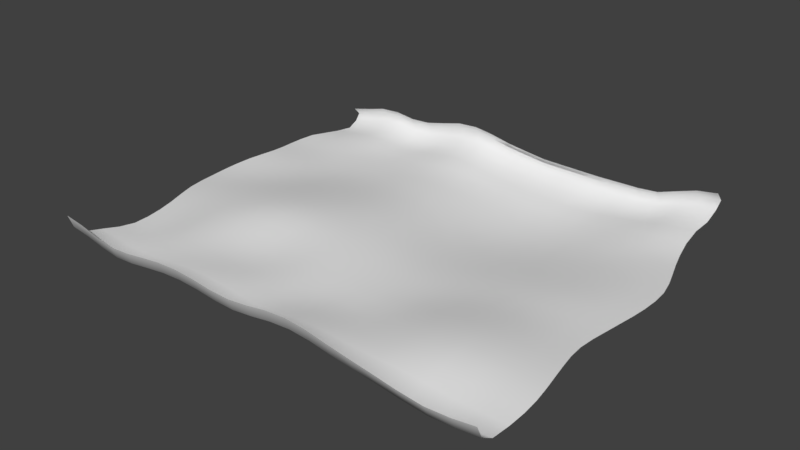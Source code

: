 # Source: map.blend  (saved by Blender 2.79.0; exported with 4.5.12 LTS)
import bpy
from mathutils import Matrix  # noqa: F401  (used for matrix-valued properties, if any)

bpy.ops.wm.read_factory_settings(use_empty=True)
scene = bpy.context.scene
scene.name = 'Scene'

# ---- collections
col_collection_1 = bpy.data.collections.new('Collection 1'); scene.collection.children.link(col_collection_1)

# ---- materials (node trees are filled in below, after node groups)
mat_material_001 = bpy.data.materials.new('Material.001')
mat_material_001.alpha_threshold = 0.0
mat_material_001.use_transparent_shadow = False
mat_material_001.roughness = 0.5

# ---- material node trees

# ---- world
world_world = bpy.data.worlds.new('World'); scene.world = world_world
world_world.color = (0.05088, 0.05088, 0.05088)
world_world.use_sun_shadow = False
world_world.sun_shadow_jitter_overblur = 0.0
world_world.cycles.sampling_method = 'MANUAL'

# ---- meshes
me_plane_001 = bpy.data.meshes.new('Plane.001')
me_plane_001.from_pydata([(-0.9888, -0.9152, 0.1211), (1.045, -0.9152, 0.06857), (-1.0, 0.8195, 0.0598), (0.9736, 0.8195, 0.1829), (-0.8958, -0.9152, 0.1074), (-0.8057, -0.9152, 0.08599), (-0.7142, -0.9152, 0.07086), (-0.619, -0.9152, 0.07701), (-0.5238, -0.9152, 0.09172), (-0.4286, -0.9152, 0.1051), (-0.3333, -0.9152, 0.1101), (-0.2381, -0.9152, 0.1053), (-0.1429, -0.9152, 0.09488), (-0.04762, -0.9152, 0.09249), (0.04762, -0.9152, 0.1043), (0.1429, -0.9152, 0.121), (0.2381, -0.9152, 0.1285), (0.3333, -0.9152, 0.121), (0.4286, -0.9152, 0.1043), (0.5238, -0.9152, 0.08922), (0.623, -0.9152, 0.07496), (0.7298, -0.9152, 0.05838), (0.839, -0.9152, 0.04697), (0.9455, -0.9152, 0.05363), (0.8826, 0.8195, 0.1682), (0.7969, 0.8195, 0.1393), (0.711, 0.8195, 0.1094), (0.619, 0.8195, 0.1011), (0.5238, 0.8195, 0.09931), (0.4286, 0.8195, 0.09717), (0.3333, 0.8195, 0.09774), (0.2381, 0.8195, 0.09863), (0.1429, 0.8195, 0.1004), (0.04762, 0.8195, 0.1117), (-0.04762, 0.8195, 0.1242), (-0.1429, 0.8195, 0.1439), (-0.2381, 0.8195, 0.1567), (-0.3333, 0.8195, 0.1505), (-0.4286, 0.8195, 0.127), (-0.5238, 0.8195, 0.1051), (-0.619, 0.8195, 0.09999), (-0.7143, 0.8195, 0.1117), (-0.8095, 0.8195, 0.1061), (-0.9048, 0.8195, 0.08179), (-1.0, 0.852, 0.02544), (-1.0, 0.8275, -0.006379), (-1.001, 0.7792, -0.03162), (-1.012, 0.7037, -0.02733), (-1.032, 0.6296, -0.02128), (-1.05, 0.5556, -0.01451), (-1.057, 0.4815, -0.01413), (-1.05, 0.4074, -0.009685), (-1.034, 0.3333, -0.001176), (-1.022, 0.2593, 0.007697), (-1.022, 0.1852, 0.01312), (-1.032, 0.1111, 0.01239), (-1.041, 0.03704, 0.00814), (-1.045, -0.03704, 0.003701), (-1.041, -0.1111, 0.001885), (-1.032, -0.1852, 0.003464), (-1.019, -0.2593, 0.00387), (-0.9982, -0.3333, 0.002008), (-0.9772, -0.4074, -0.002143), (-0.9617, -0.4815, -0.006461), (-0.9511, -0.5556, -0.008986), (-0.9467, -0.6296, -0.009072), (-0.9511, -0.7037, 0.0009499), (-0.9617, -0.7778, 0.01717), (-0.9753, -0.8519, 0.03069), (-0.9839, -0.8964, 0.06571), (1.051, -0.8964, 0.01942), (1.06, -0.8519, -0.003079), (1.071, -0.7778, 0.005462), (1.075, -0.7037, 0.0124), (1.071, -0.6296, 0.01655), (1.06, -0.5556, 0.0181), (1.045, -0.4815, 0.01655), (1.029, -0.4074, 0.0124), (1.014, -0.3333, 0.006942), (1.006, -0.2593, 0.002074), (1.01, -0.1852, 0.0), (1.021, -0.1111, 0.0), (1.032, -0.03704, 0.0), (1.043, 0.03704, 0.0), (1.051, 0.1111, 0.0), (1.054, 0.1852, 0.0), (1.049, 0.2593, -3.002e-09), (1.032, 0.3333, -6.306e-05), (1.008, 0.4074, -0.0001119), (0.983, 0.4815, -6.306e-05), (0.9618, 0.5556, 0.00355), (0.95, 0.6296, 0.0233), (0.9516, 0.7037, 0.04913), (0.9624, 0.7792, 0.0652), (0.9713, 0.8275, 0.1036), (0.9769, 0.852, 0.1409), (-0.8914, -0.8964, 0.05207), (-0.8837, -0.8519, 0.01777), (-0.8714, -0.7778, 0.005569), (-0.862, -0.7037, -0.006916), (-0.8584, -0.6296, -0.01074), (-0.862, -0.5556, -0.007931), (-0.8714, -0.4815, -0.003077), (-0.8847, -0.4074, 0.003088), (-0.903, -0.3333, 0.008775), (-0.921, -0.2593, 0.01176), (-0.9329, -0.1852, 0.01079), (-0.9409, -0.1111, 0.007435), (-0.944, -0.03704, 0.005852), (-0.9409, 0.03704, 0.006565), (-0.9329, 0.1111, 0.006905), (-0.9228, 0.1852, 0.004639), (-0.9216, 0.2593, -0.0008671), (-0.9303, 0.3333, -0.008778), (-0.9437, 0.4074, -0.01599), (-0.9498, 0.4815, -0.01886), (-0.9437, 0.5556, -0.01749), (-0.9289, 0.6296, -0.01656), (-0.9131, 0.7037, -0.01502), (-0.9048, 0.7792, -0.01498), (-0.9048, 0.8275, 0.01313), (-0.9048, 0.852, 0.04634), (-0.8028, -0.8964, 0.03225), (-0.7974, -0.8519, 0.001171), (-0.7884, -0.7778, -0.004426), (-0.7815, -0.7037, -0.007145), (-0.7789, -0.6296, -0.003927), (-0.7815, -0.5556, 0.001194), (-0.7885, -0.4815, 0.007347), (-0.7975, -0.4074, 0.01404), (-0.8088, -0.3333, 0.01977), (-0.8197, -0.2593, 0.02238), (-0.8273, -0.1852, 0.02061), (-0.8332, -0.1111, 0.01601), (-0.8354, -0.03704, 0.009742), (-0.8332, 0.03704, 0.004916), (-0.8274, 0.1111, 0.0002613), (-0.8198, 0.1852, -0.005607), (-0.8142, 0.2593, -0.01252), (-0.8181, 0.3333, -0.01854), (-0.8263, 0.4074, -0.02235), (-0.8299, 0.4815, -0.02209), (-0.8264, 0.5556, -0.01868), (-0.818, 0.6296, -0.00883), (-0.8106, 0.7037, 9.834e-05), (-0.8095, 0.7792, 0.00493), (-0.8095, 0.8275, 0.03609), (-0.8095, 0.852, 0.07018), (-0.7134, -0.8964, 0.01902), (-0.7112, -0.8519, -0.008327), (-0.7065, -0.7778, -0.004807), (-0.7026, -0.7037, 0.0007713), (-0.7011, -0.6296, 0.00714), (-0.7026, -0.5556, 0.01415), (-0.7067, -0.4815, 0.02099), (-0.7114, -0.4074, 0.02751), (-0.7143, -0.3333, 0.03228), (-0.7168, -0.2593, 0.03362), (-0.7207, -0.1852, 0.03143), (-0.7241, -0.1111, 0.02594), (-0.7255, -0.03704, 0.01793), (-0.7242, 0.03704, 0.008371), (-0.7209, 0.1111, -0.001283), (-0.7169, 0.1852, -0.01029), (-0.7144, 0.2593, -0.01817), (-0.7143, 0.3333, -0.02307), (-0.7152, 0.4074, -0.02407), (-0.716, 0.4815, -0.02329), (-0.7152, 0.5556, -0.02063), (-0.7143, 0.6296, -0.0116), (-0.7143, 0.7037, 0.0007334), (-0.7143, 0.7792, 0.008943), (-0.7143, 0.8275, 0.04171), (-0.7143, 0.852, 0.07601), (-0.619, -0.8964, 0.0253), (-0.619, -0.8519, -0.001385), (-0.6188, -0.7778, 0.002365), (-0.618, -0.7037, 0.008623), (-0.6176, -0.6296, 0.01707), (-0.618, -0.5556, 0.02492), (-0.6189, -0.4815, 0.03172), (-0.619, -0.4074, 0.03819), (-0.619, -0.3333, 0.04252), (-0.619, -0.2593, 0.04387), (-0.6192, -0.1852, 0.04158), (-0.6199, -0.1111, 0.03552), (-0.6203, -0.03704, 0.02663), (-0.62, 0.03704, 0.01597), (-0.6192, 0.1111, 0.004702), (-0.619, 0.1852, -0.005986), (-0.619, 0.2593, -0.01491), (-0.619, 0.3333, -0.02088), (-0.619, 0.4074, -0.0228), (-0.619, 0.4815, -0.02209), (-0.619, 0.5556, -0.0201), (-0.619, 0.6296, -0.01597), (-0.619, 0.7037, -0.00817), (-0.619, 0.7792, -0.002546), (-0.619, 0.8275, 0.02962), (-0.619, 0.852, 0.064), (-0.5238, -0.8964, 0.03968), (-0.5238, -0.8519, 0.01227), (-0.5238, -0.7778, 0.01454), (-0.5238, -0.7037, 0.01735), (-0.5238, -0.6296, 0.01856), (-0.5238, -0.5556, 0.02186), (-0.5238, -0.4815, 0.02792), (-0.5238, -0.4074, 0.0364), (-0.5238, -0.3333, 0.04526), (-0.5238, -0.2593, 0.05074), (-0.5238, -0.1852, 0.04919), (-0.5238, -0.1111, 0.04297), (-0.5238, -0.03704, 0.03372), (-0.5238, 0.03704, 0.0226), (-0.5238, 0.1111, 0.01081), (-0.5238, 0.1852, -0.0004543), (-0.5238, 0.2593, -0.01001), (-0.5238, 0.3333, -0.0167), (-0.5238, 0.4074, -0.01947), (-0.5238, 0.4815, -0.0189), (-0.5238, 0.5556, -0.01718), (-0.5238, 0.6296, -0.01382), (-0.5238, 0.7037, -0.006127), (-0.5238, 0.7792, -0.0001811), (-0.5238, 0.8275, 0.03278), (-0.5238, 0.852, 0.06795), (-0.4286, -0.8964, 0.0526), (-0.4286, -0.8519, 0.02419), (-0.4286, -0.7778, 0.02456), (-0.4286, -0.7037, 0.02059), (-0.4286, -0.6296, 0.01426), (-0.4286, -0.5556, 0.01207), (-0.4286, -0.4815, 0.01706), (-0.4286, -0.4074, 0.02726), (-0.4286, -0.3333, 0.03979), (-0.4286, -0.2593, 0.04981), (-0.4286, -0.1852, 0.05227), (-0.4286, -0.1111, 0.0465), (-0.4286, -0.03704, 0.03761), (-0.4286, 0.03704, 0.02681), (-0.4286, 0.1111, 0.01531), (-0.4286, 0.1852, 0.004269), (-0.4286, 0.2593, -0.005158), (-0.4286, 0.3333, -0.01187), (-0.4286, 0.4074, -0.01487), (-0.4286, 0.4815, -0.01447), (-0.4286, 0.5556, -0.0128), (-0.4286, 0.6296, -0.004165), (-0.4286, 0.7037, 0.008662), (-0.4286, 0.7792, 0.01724), (-0.4286, 0.8275, 0.05206), (-0.4286, 0.852, 0.08825), (-0.3333, -0.8964, 0.05719), (-0.3333, -0.8519, 0.02793), (-0.3333, -0.7778, 0.02668), (-0.3333, -0.7037, 0.01949), (-0.3333, -0.6296, 0.01006), (-0.3333, -0.5556, 0.00495), (-0.3333, -0.4815, 0.008518), (-0.3333, -0.4074, 0.01928), (-0.3333, -0.3333, 0.03312), (-0.3333, -0.2593, 0.04474), (-0.3333, -0.1852, 0.04928), (-0.3333, -0.1111, 0.045), (-0.3333, -0.03704, 0.03731), (-0.3333, 0.03704, 0.02767), (-0.3333, 0.1111, 0.01726), (-0.3333, 0.1852, 0.007215), (-0.3333, 0.2593, -0.001354), (-0.3333, 0.3333, -0.007456), (-0.3333, 0.4074, -0.01004), (-0.3333, 0.4815, -0.009652), (-0.3333, 0.5556, -0.007255), (-0.3333, 0.6296, 0.004667), (-0.3333, 0.7037, 0.02373), (-0.3333, 0.7792, 0.03696), (-0.3333, 0.8275, 0.07413), (-0.3333, 0.852, 0.1107), (-0.2381, -0.8964, 0.05239), (-0.2381, -0.8519, 0.02298), (-0.2381, -0.7778, 0.02178), (-0.2381, -0.7037, 0.01645), (-0.2381, -0.6296, 0.008897), (-0.2381, -0.5556, 0.005506), (-0.2381, -0.4815, 0.009238), (-0.2381, -0.4074, 0.01824), (-0.2381, -0.3333, 0.02985), (-0.2381, -0.2593, 0.03947), (-0.2381, -0.1852, 0.04247), (-0.2381, -0.1111, 0.03866), (-0.2381, -0.03704, 0.03271), (-0.2381, 0.03704, 0.02491), (-0.2381, 0.1111, 0.01565), (-0.2381, 0.1852, 0.005975), (-0.2381, 0.2593, -0.002455), (-0.2381, 0.3333, -0.00818), (-0.2381, 0.4074, -0.01001), (-0.2381, 0.4815, -0.009381), (-0.2381, 0.5556, -0.006862), (-0.2381, 0.6296, 0.008512), (-0.2381, 0.7037, 0.0311), (-0.2381, 0.7792, 0.0458), (-0.2381, 0.8275, 0.08229), (-0.2381, 0.852, 0.1177), (-0.1429, -0.8964, 0.04229), (-0.1429, -0.8519, 0.0129), (-0.1429, -0.7778, 0.01171), (-0.1429, -0.7037, 0.01099), (-0.1429, -0.6296, 0.009153), (-0.1429, -0.5556, 0.01015), (-0.1429, -0.4815, 0.01403), (-0.1429, -0.4074, 0.02061), (-0.1429, -0.3333, 0.02811), (-0.1429, -0.2593, 0.0331), (-0.1429, -0.1852, 0.03256), (-0.1429, -0.1111, 0.02942), (-0.1429, -0.03704, 0.02424), (-0.1429, 0.03704, 0.01636), (-0.1429, 0.1111, 0.006918), (-0.1429, 0.1852, -0.002577), (-0.1429, 0.2593, -0.01045), (-0.1429, 0.3333, -0.0152), (-0.1429, 0.4074, -0.01625), (-0.1429, 0.4815, -0.01541), (-0.1429, 0.5556, -0.01196), (-0.1429, 0.6296, -2.123e-05), (-0.1429, 0.7037, 0.01959), (-0.1429, 0.7792, 0.03417), (-0.1429, 0.8275, 0.07063), (-0.1429, 0.852, 0.1058), (-0.04762, -0.8964, 0.03975), (-0.04762, -0.8519, 0.009541), (-0.04762, -0.7778, 0.005615), (-0.04762, -0.7037, 0.003761), (-0.04762, -0.6296, 0.006829), (-0.04762, -0.5556, 0.01083), (-0.04762, -0.4815, 0.01473), (-0.04762, -0.4074, 0.01875), (-0.04762, -0.3333, 0.02158), (-0.04762, -0.2593, 0.02241), (-0.04762, -0.1852, 0.02158), (-0.04762, -0.1111, 0.01855), (-0.04762, -0.03704, 0.0119), (-0.04762, 0.03704, 0.002899), (-0.04762, 0.1111, -0.006939), (-0.04762, 0.1852, -0.01605), (-0.04762, 0.2593, -0.02294), (-0.04762, 0.3333, -0.02639), (-0.04762, 0.4074, -0.02743), (-0.04762, 0.4815, -0.02639), (-0.04762, 0.5556, -0.02324), (-0.04762, 0.6296, -0.01254), (-0.04762, 0.7037, 0.004703), (-0.04762, 0.7792, 0.01832), (-0.04762, 0.8275, 0.05404), (-0.04762, 0.852, 0.08872), (0.04762, -0.8964, 0.05117), (0.04762, -0.8519, 0.02029), (0.04762, -0.7778, 0.0144), (0.04762, -0.7037, 0.007183), (0.04762, -0.6296, 0.00311), (0.04762, -0.5556, 0.004579), (0.04762, -0.4815, 0.007314), (0.04762, -0.4074, 0.009704), (0.04762, -0.3333, 0.01132), (0.04762, -0.2593, 0.01189), (0.04762, -0.1852, 0.01106), (0.04762, -0.1111, 0.006491), (0.04762, -0.03704, -0.001337), (0.04762, 0.03704, -0.01102), (0.04762, 0.1111, -0.02103), (0.04762, 0.1852, -0.02981), (0.04762, 0.2593, -0.03596), (0.04762, 0.3333, -0.0398), (0.04762, 0.4074, -0.04114), (0.04762, 0.4815, -0.0398), (0.04762, 0.5556, -0.03547), (0.04762, 0.6296, -0.02433), (0.04762, 0.7037, -0.006453), (0.04762, 0.7792, 0.008527), (0.04762, 0.8275, 0.04421), (0.04762, 0.852, 0.07849), (0.1429, -0.8964, 0.06714), (0.1429, -0.8519, 0.03474), (0.1429, -0.7778, 0.02618), (0.1429, -0.7037, 0.01489), (0.1429, -0.6296, 0.004794), (0.1429, -0.5556, 0.0005458), (0.1429, -0.4815, 0.001586), (0.1429, -0.4074, 0.002722), (0.1429, -0.3333, 0.003559), (0.1429, -0.2593, 0.003865), (0.1429, -0.1852, 0.00209), (0.1429, -0.1111, -0.003617), (0.1429, -0.03704, -0.01206), (0.1429, 0.03704, -0.02187), (0.1429, 0.1111, -0.03154), (0.1429, 0.1852, -0.04015), (0.1429, 0.2593, -0.04725), (0.1429, 0.3333, -0.05197), (0.1429, 0.4074, -0.05363), (0.1429, 0.4815, -0.05197), (0.1429, 0.5556, -0.04616), (0.1429, 0.6296, -0.03303), (0.1429, 0.7037, -0.01625), (0.1429, 0.7792, -0.001771), (0.1429, 0.8275, 0.0342), (0.1429, 0.852, 0.0685), (0.2381, -0.8964, 0.07418), (0.2381, -0.8519, 0.04093), (0.2381, -0.7778, 0.03119), (0.2381, -0.7037, 0.0184), (0.2381, -0.6296, 0.006708), (0.2381, -0.5556, 0.0002891), (0.2381, -0.4815, 0.0), (0.2381, -0.4074, 2.457e-09), (0.2381, -0.3333, 5.159e-05), (0.2381, -0.2593, 5.29e-05), (0.2381, -0.1852, -0.002632), (0.2381, -0.1111, -0.008765), (0.2381, -0.03704, -0.01727), (0.2381, 0.03704, -0.02718), (0.2381, 0.1111, -0.03749), (0.2381, 0.1852, -0.04719), (0.2381, 0.2593, -0.05527), (0.2381, 0.3333, -0.06073), (0.2381, 0.4074, -0.0627), (0.2381, 0.4815, -0.06073), (0.2381, 0.5556, -0.0549), (0.2381, 0.6296, -0.04191), (0.2381, 0.7037, -0.02268), (0.2381, 0.7792, -0.005908), (0.2381, 0.8275, 0.03128), (0.2381, 0.852, 0.06656), (0.3333, -0.8964, 0.06714), (0.3333, -0.8519, 0.03474), (0.3333, -0.7778, 0.02669), (0.3333, -0.7037, 0.0173), (0.3333, -0.6296, 0.008991), (0.3333, -0.5556, 0.004834), (0.3333, -0.4815, 0.004077), (0.3333, -0.4074, 0.002286), (0.3333, -0.3333, 0.000467), (0.3333, -0.2593, -0.0001119), (0.3333, -0.1852, -0.003174), (0.3333, -0.1111, -0.00967), (0.3333, -0.03704, -0.01859), (0.3333, 0.03704, -0.02891), (0.3333, 0.1111, -0.03964), (0.3333, 0.1852, -0.04974), (0.3333, 0.2593, -0.05821), (0.3333, 0.3333, -0.06403), (0.3333, 0.4074, -0.0662), (0.3333, 0.4815, -0.06403), (0.3333, 0.5556, -0.05816), (0.3333, 0.6296, -0.0457), (0.3333, 0.7037, -0.02657), (0.3333, 0.7792, -0.009777), (0.3333, 0.8275, 0.02832), (0.3333, 0.852, 0.06473), (0.4286, -0.8964, 0.05149), (0.4286, -0.8519, 0.02251), (0.4286, -0.7778, 0.02171), (0.4286, -0.7037, 0.01966), (0.4286, -0.6296, 0.01781), (0.4286, -0.5556, 0.0181), (0.4286, -0.4815, 0.01655), (0.4286, -0.4074, 0.0124), (0.4286, -0.3333, 0.006942), (0.4286, -0.2593, 0.002035), (0.4286, -0.1852, -0.002684), (0.4286, -0.1111, -0.008765), (0.4286, -0.03704, -0.01727), (0.4286, 0.03704, -0.02718), (0.4286, 0.1111, -0.03749), (0.4286, 0.1852, -0.04719), (0.4286, 0.2593, -0.05527), (0.4286, 0.3333, -0.06073), (0.4286, 0.4074, -0.0627), (0.4286, 0.4815, -0.06073), (0.4286, 0.5556, -0.05487), (0.4286, 0.6296, -0.04207), (0.4286, 0.7037, -0.02535), (0.4286, 0.7792, -0.01138), (0.4286, 0.8275, 0.02596), (0.4286, 0.852, 0.06299), (0.5238, -0.8964, 0.03883), (0.524, -0.8519, 0.0142), (0.5246, -0.7778, 0.02035), (0.5249, -0.7037, 0.02629), (0.5246, -0.6296, 0.03209), (0.524, -0.5556, 0.03445), (0.5238, -0.4815, 0.03209), (0.5238, -0.4074, 0.02568), (0.5238, -0.3333, 0.01696), (0.5238, -0.2593, 0.008157), (0.5238, -0.1852, 0.0002661), (0.5238, -0.1111, -0.006337), (0.5238, -0.03704, -0.01364), (0.5239, 0.03704, -0.02238), (0.5243, 0.1111, -0.03154), (0.5245, 0.1852, -0.04015), (0.5243, 0.2593, -0.04725), (0.5239, 0.3333, -0.05197), (0.5238, 0.4074, -0.05363), (0.5238, 0.4815, -0.05159), (0.5238, 0.5556, -0.04374), (0.5238, 0.6296, -0.02957), (0.5238, 0.7037, -0.01362), (0.5238, 0.7792, -0.003325), (0.5238, 0.8275, 0.03002), (0.5238, 0.852, 0.06447), (0.6246, -0.8964, 0.02697), (0.6271, -0.8519, 0.007284), (0.6302, -0.7778, 0.02195), (0.6313, -0.7037, 0.03648), (0.63, -0.6296, 0.04517), (0.6269, -0.5556, 0.04831), (0.623, -0.4815, 0.04517), (0.6198, -0.4074, 0.03683), (0.619, -0.3333, 0.0256), (0.619, -0.2593, 0.01401), (0.619, -0.1852, 0.004383), (0.6196, -0.1111, -0.003106), (0.6219, -0.03704, -0.008645), (0.6248, 0.03704, -0.01558), (0.627, 0.1111, -0.02305), (0.6278, 0.1852, -0.03013), (0.6269, 0.2593, -0.03596), (0.6246, 0.3333, -0.0398), (0.6218, 0.4074, -0.04111), (0.6194, 0.4815, -0.03639), (0.6182, 0.5556, -0.02597), (0.6177, 0.6296, -0.01307), (0.6181, 0.7037, -0.0002885), (0.6189, 0.7792, 0.005177), (0.619, 0.8275, 0.03413), (0.619, 0.852, 0.06582), (0.7331, -0.8964, 0.01138), (0.7378, -0.8519, -0.005973), (0.7433, -0.7778, 0.01343), (0.7452, -0.7037, 0.03497), (0.7429, -0.6296, 0.05025), (0.7373, -0.5556, 0.05416), (0.7296, -0.4815, 0.0505), (0.7218, -0.4074, 0.04125), (0.7159, -0.3333, 0.029), (0.7143, -0.2593, 0.01637), (0.7155, -0.1852, 0.005953), (0.7198, -0.1111, -0.0002897), (0.7256, -0.03704, -0.003672), (0.7311, 0.03704, -0.008346), (0.7351, 0.1111, -0.01375), (0.7365, 0.1852, -0.01904), (0.735, 0.2593, -0.02345), (0.7306, 0.3333, -0.02637), (0.7218, 0.4074, -0.02706), (0.7118, 0.4815, -0.02113), (0.7041, 0.5556, -0.01019), (0.7016, 0.6296, 0.001719), (0.7031, 0.7037, 0.01087), (0.707, 0.7792, 0.01427), (0.7102, 0.8275, 0.04206), (0.7119, 0.852, 0.07293), (0.8437, -0.8964, 0.0009632), (0.8504, -0.8519, -0.0151), (0.8583, -0.7778, 0.005557), (0.861, -0.7037, 0.02805), (0.8578, -0.6296, 0.04426), (0.8498, -0.5556, 0.04831), (0.8388, -0.4815, 0.04517), (0.8269, -0.4074, 0.03683), (0.8165, -0.3333, 0.0256), (0.8108, -0.2593, 0.01401), (0.8145, -0.1852, 0.004645), (0.8221, -0.1111, 0.0001052), (0.8308, -0.03704, -0.000413), (0.8388, 0.03704, -0.002497), (0.8445, 0.1111, -0.005596), (0.8466, 0.1852, -0.00894), (0.8441, 0.2593, -0.01186), (0.8333, 0.3333, -0.01384), (0.8169, 0.4074, -0.0145), (0.7998, 0.4815, -0.01031), (0.7864, 0.5556, -0.001722), (0.7801, 0.6296, 0.01023), (0.7823, 0.7037, 0.02763), (0.7892, 0.7792, 0.03741), (0.7952, 0.8275, 0.06897), (0.7989, 0.852, 0.1016), (0.9512, -0.8964, 0.006926), (0.9594, -0.8519, -0.01098), (0.9694, -0.7778, 0.005526), (0.973, -0.7037, 0.02206), (0.9691, -0.6296, 0.03209), (0.9591, -0.5556, 0.03445), (0.9454, -0.4815, 0.03209), (0.9304, -0.4074, 0.02568), (0.9169, -0.3333, 0.01696), (0.9095, -0.2593, 0.008157), (0.9135, -0.1852, 0.001735), (0.9232, -0.1111, 0.0), (0.934, -0.03704, 0.0), (0.9439, 0.03704, -1.793e-06), (0.9511, 0.1111, -0.0006334), (0.9537, 0.1852, -0.001938), (0.949, 0.2593, -0.003327), (0.9333, 0.3333, -0.00435), (0.9115, 0.4074, -0.004723), (0.8888, 0.4815, -0.003902), (0.8704, 0.5556, 0.001249), (0.8609, 0.6296, 0.01936), (0.8628, 0.7037, 0.04307), (0.8723, 0.7792, 0.05742), (0.8804, 0.8275, 0.09304), (0.8855, 0.852, 0.1285)], [], [(615, 95, 3, 24), (44, 121, 43, 2), (121, 147, 42, 43), (147, 173, 41, 42), (173, 199, 40, 41), (199, 225, 39, 40), (225, 251, 38, 39), (251, 277, 37, 38), (277, 303, 36, 37), (303, 329, 35, 36), (329, 355, 34, 35), (355, 381, 33, 34), (381, 407, 32, 33), (407, 433, 31, 32), (433, 459, 30, 31), (459, 485, 29, 30), (485, 511, 28, 29), (511, 537, 27, 28), (537, 563, 26, 27), (563, 589, 25, 26), (589, 615, 24, 25), (22, 23, 590, 564), (564, 590, 591, 565), (565, 591, 592, 566), (566, 592, 593, 567), (567, 593, 594, 568), (568, 594, 595, 569), (569, 595, 596, 570), (570, 596, 597, 571), (571, 597, 598, 572), (572, 598, 599, 573), (573, 599, 600, 574), (574, 600, 601, 575), (575, 601, 602, 576), (576, 602, 603, 577), (577, 603, 604, 578), (578, 604, 605, 579), (579, 605, 606, 580), (580, 606, 607, 581), (581, 607, 608, 582), (582, 608, 609, 583), (583, 609, 610, 584), (584, 610, 611, 585), (585, 611, 612, 586), (586, 612, 613, 587), (587, 613, 614, 588), (588, 614, 615, 589), (21, 22, 564, 538), (538, 564, 565, 539), (539, 565, 566, 540), (540, 566, 567, 541), (541, 567, 568, 542), (542, 568, 569, 543), (543, 569, 570, 544), (544, 570, 571, 545), (545, 571, 572, 546), (546, 572, 573, 547), (547, 573, 574, 548), (548, 574, 575, 549), (549, 575, 576, 550), (550, 576, 577, 551), (551, 577, 578, 552), (552, 578, 579, 553), (553, 579, 580, 554), (554, 580, 581, 555), (555, 581, 582, 556), (556, 582, 583, 557), (557, 583, 584, 558), (558, 584, 585, 559), (559, 585, 586, 560), (560, 586, 587, 561), (561, 587, 588, 562), (562, 588, 589, 563), (20, 21, 538, 512), (512, 538, 539, 513), (513, 539, 540, 514), (514, 540, 541, 515), (515, 541, 542, 516), (516, 542, 543, 517), (517, 543, 544, 518), (518, 544, 545, 519), (519, 545, 546, 520), (520, 546, 547, 521), (521, 547, 548, 522), (522, 548, 549, 523), (523, 549, 550, 524), (524, 550, 551, 525), (525, 551, 552, 526), (526, 552, 553, 527), (527, 553, 554, 528), (528, 554, 555, 529), (529, 555, 556, 530), (530, 556, 557, 531), (531, 557, 558, 532), (532, 558, 559, 533), (533, 559, 560, 534), (534, 560, 561, 535), (535, 561, 562, 536), (536, 562, 563, 537), (19, 20, 512, 486), (486, 512, 513, 487), (487, 513, 514, 488), (488, 514, 515, 489), (489, 515, 516, 490), (490, 516, 517, 491), (491, 517, 518, 492), (492, 518, 519, 493), (493, 519, 520, 494), (494, 520, 521, 495), (495, 521, 522, 496), (496, 522, 523, 497), (497, 523, 524, 498), (498, 524, 525, 499), (499, 525, 526, 500), (500, 526, 527, 501), (501, 527, 528, 502), (502, 528, 529, 503), (503, 529, 530, 504), (504, 530, 531, 505), (505, 531, 532, 506), (506, 532, 533, 507), (507, 533, 534, 508), (508, 534, 535, 509), (509, 535, 536, 510), (510, 536, 537, 511), (18, 19, 486, 460), (460, 486, 487, 461), (461, 487, 488, 462), (462, 488, 489, 463), (463, 489, 490, 464), (464, 490, 491, 465), (465, 491, 492, 466), (466, 492, 493, 467), (467, 493, 494, 468), (468, 494, 495, 469), (469, 495, 496, 470), (470, 496, 497, 471), (471, 497, 498, 472), (472, 498, 499, 473), (473, 499, 500, 474), (474, 500, 501, 475), (475, 501, 502, 476), (476, 502, 503, 477), (477, 503, 504, 478), (478, 504, 505, 479), (479, 505, 506, 480), (480, 506, 507, 481), (481, 507, 508, 482), (482, 508, 509, 483), (483, 509, 510, 484), (484, 510, 511, 485), (17, 18, 460, 434), (434, 460, 461, 435), (435, 461, 462, 436), (436, 462, 463, 437), (437, 463, 464, 438), (438, 464, 465, 439), (439, 465, 466, 440), (440, 466, 467, 441), (441, 467, 468, 442), (442, 468, 469, 443), (443, 469, 470, 444), (444, 470, 471, 445), (445, 471, 472, 446), (446, 472, 473, 447), (447, 473, 474, 448), (448, 474, 475, 449), (449, 475, 476, 450), (450, 476, 477, 451), (451, 477, 478, 452), (452, 478, 479, 453), (453, 479, 480, 454), (454, 480, 481, 455), (455, 481, 482, 456), (456, 482, 483, 457), (457, 483, 484, 458), (458, 484, 485, 459), (16, 17, 434, 408), (408, 434, 435, 409), (409, 435, 436, 410), (410, 436, 437, 411), (411, 437, 438, 412), (412, 438, 439, 413), (413, 439, 440, 414), (414, 440, 441, 415), (415, 441, 442, 416), (416, 442, 443, 417), (417, 443, 444, 418), (418, 444, 445, 419), (419, 445, 446, 420), (420, 446, 447, 421), (421, 447, 448, 422), (422, 448, 449, 423), (423, 449, 450, 424), (424, 450, 451, 425), (425, 451, 452, 426), (426, 452, 453, 427), (427, 453, 454, 428), (428, 454, 455, 429), (429, 455, 456, 430), (430, 456, 457, 431), (431, 457, 458, 432), (432, 458, 459, 433), (15, 16, 408, 382), (382, 408, 409, 383), (383, 409, 410, 384), (384, 410, 411, 385), (385, 411, 412, 386), (386, 412, 413, 387), (387, 413, 414, 388), (388, 414, 415, 389), (389, 415, 416, 390), (390, 416, 417, 391), (391, 417, 418, 392), (392, 418, 419, 393), (393, 419, 420, 394), (394, 420, 421, 395), (395, 421, 422, 396), (396, 422, 423, 397), (397, 423, 424, 398), (398, 424, 425, 399), (399, 425, 426, 400), (400, 426, 427, 401), (401, 427, 428, 402), (402, 428, 429, 403), (403, 429, 430, 404), (404, 430, 431, 405), (405, 431, 432, 406), (406, 432, 433, 407), (14, 15, 382, 356), (356, 382, 383, 357), (357, 383, 384, 358), (358, 384, 385, 359), (359, 385, 386, 360), (360, 386, 387, 361), (361, 387, 388, 362), (362, 388, 389, 363), (363, 389, 390, 364), (364, 390, 391, 365), (365, 391, 392, 366), (366, 392, 393, 367), (367, 393, 394, 368), (368, 394, 395, 369), (369, 395, 396, 370), (370, 396, 397, 371), (371, 397, 398, 372), (372, 398, 399, 373), (373, 399, 400, 374), (374, 400, 401, 375), (375, 401, 402, 376), (376, 402, 403, 377), (377, 403, 404, 378), (378, 404, 405, 379), (379, 405, 406, 380), (380, 406, 407, 381), (13, 14, 356, 330), (330, 356, 357, 331), (331, 357, 358, 332), (332, 358, 359, 333), (333, 359, 360, 334), (334, 360, 361, 335), (335, 361, 362, 336), (336, 362, 363, 337), (337, 363, 364, 338), (338, 364, 365, 339), (339, 365, 366, 340), (340, 366, 367, 341), (341, 367, 368, 342), (342, 368, 369, 343), (343, 369, 370, 344), (344, 370, 371, 345), (345, 371, 372, 346), (346, 372, 373, 347), (347, 373, 374, 348), (348, 374, 375, 349), (349, 375, 376, 350), (350, 376, 377, 351), (351, 377, 378, 352), (352, 378, 379, 353), (353, 379, 380, 354), (354, 380, 381, 355), (12, 13, 330, 304), (304, 330, 331, 305), (305, 331, 332, 306), (306, 332, 333, 307), (307, 333, 334, 308), (308, 334, 335, 309), (309, 335, 336, 310), (310, 336, 337, 311), (311, 337, 338, 312), (312, 338, 339, 313), (313, 339, 340, 314), (314, 340, 341, 315), (315, 341, 342, 316), (316, 342, 343, 317), (317, 343, 344, 318), (318, 344, 345, 319), (319, 345, 346, 320), (320, 346, 347, 321), (321, 347, 348, 322), (322, 348, 349, 323), (323, 349, 350, 324), (324, 350, 351, 325), (325, 351, 352, 326), (326, 352, 353, 327), (327, 353, 354, 328), (328, 354, 355, 329), (11, 12, 304, 278), (278, 304, 305, 279), (279, 305, 306, 280), (280, 306, 307, 281), (281, 307, 308, 282), (282, 308, 309, 283), (283, 309, 310, 284), (284, 310, 311, 285), (285, 311, 312, 286), (286, 312, 313, 287), (287, 313, 314, 288), (288, 314, 315, 289), (289, 315, 316, 290), (290, 316, 317, 291), (291, 317, 318, 292), (292, 318, 319, 293), (293, 319, 320, 294), (294, 320, 321, 295), (295, 321, 322, 296), (296, 322, 323, 297), (297, 323, 324, 298), (298, 324, 325, 299), (299, 325, 326, 300), (300, 326, 327, 301), (301, 327, 328, 302), (302, 328, 329, 303), (10, 11, 278, 252), (252, 278, 279, 253), (253, 279, 280, 254), (254, 280, 281, 255), (255, 281, 282, 256), (256, 282, 283, 257), (257, 283, 284, 258), (258, 284, 285, 259), (259, 285, 286, 260), (260, 286, 287, 261), (261, 287, 288, 262), (262, 288, 289, 263), (263, 289, 290, 264), (264, 290, 291, 265), (265, 291, 292, 266), (266, 292, 293, 267), (267, 293, 294, 268), (268, 294, 295, 269), (269, 295, 296, 270), (270, 296, 297, 271), (271, 297, 298, 272), (272, 298, 299, 273), (273, 299, 300, 274), (274, 300, 301, 275), (275, 301, 302, 276), (276, 302, 303, 277), (9, 10, 252, 226), (226, 252, 253, 227), (227, 253, 254, 228), (228, 254, 255, 229), (229, 255, 256, 230), (230, 256, 257, 231), (231, 257, 258, 232), (232, 258, 259, 233), (233, 259, 260, 234), (234, 260, 261, 235), (235, 261, 262, 236), (236, 262, 263, 237), (237, 263, 264, 238), (238, 264, 265, 239), (239, 265, 266, 240), (240, 266, 267, 241), (241, 267, 268, 242), (242, 268, 269, 243), (243, 269, 270, 244), (244, 270, 271, 245), (245, 271, 272, 246), (246, 272, 273, 247), (247, 273, 274, 248), (248, 274, 275, 249), (249, 275, 276, 250), (250, 276, 277, 251), (8, 9, 226, 200), (200, 226, 227, 201), (201, 227, 228, 202), (202, 228, 229, 203), (203, 229, 230, 204), (204, 230, 231, 205), (205, 231, 232, 206), (206, 232, 233, 207), (207, 233, 234, 208), (208, 234, 235, 209), (209, 235, 236, 210), (210, 236, 237, 211), (211, 237, 238, 212), (212, 238, 239, 213), (213, 239, 240, 214), (214, 240, 241, 215), (215, 241, 242, 216), (216, 242, 243, 217), (217, 243, 244, 218), (218, 244, 245, 219), (219, 245, 246, 220), (220, 246, 247, 221), (221, 247, 248, 222), (222, 248, 249, 223), (223, 249, 250, 224), (224, 250, 251, 225), (7, 8, 200, 174), (174, 200, 201, 175), (175, 201, 202, 176), (176, 202, 203, 177), (177, 203, 204, 178), (178, 204, 205, 179), (179, 205, 206, 180), (180, 206, 207, 181), (181, 207, 208, 182), (182, 208, 209, 183), (183, 209, 210, 184), (184, 210, 211, 185), (185, 211, 212, 186), (186, 212, 213, 187), (187, 213, 214, 188), (188, 214, 215, 189), (189, 215, 216, 190), (190, 216, 217, 191), (191, 217, 218, 192), (192, 218, 219, 193), (193, 219, 220, 194), (194, 220, 221, 195), (195, 221, 222, 196), (196, 222, 223, 197), (197, 223, 224, 198), (198, 224, 225, 199), (6, 7, 174, 148), (148, 174, 175, 149), (149, 175, 176, 150), (150, 176, 177, 151), (151, 177, 178, 152), (152, 178, 179, 153), (153, 179, 180, 154), (154, 180, 181, 155), (155, 181, 182, 156), (156, 182, 183, 157), (157, 183, 184, 158), (158, 184, 185, 159), (159, 185, 186, 160), (160, 186, 187, 161), (161, 187, 188, 162), (162, 188, 189, 163), (163, 189, 190, 164), (164, 190, 191, 165), (165, 191, 192, 166), (166, 192, 193, 167), (167, 193, 194, 168), (168, 194, 195, 169), (169, 195, 196, 170), (170, 196, 197, 171), (171, 197, 198, 172), (172, 198, 199, 173), (5, 6, 148, 122), (122, 148, 149, 123), (123, 149, 150, 124), (124, 150, 151, 125), (125, 151, 152, 126), (126, 152, 153, 127), (127, 153, 154, 128), (128, 154, 155, 129), (129, 155, 156, 130), (130, 156, 157, 131), (131, 157, 158, 132), (132, 158, 159, 133), (133, 159, 160, 134), (134, 160, 161, 135), (135, 161, 162, 136), (136, 162, 163, 137), (137, 163, 164, 138), (138, 164, 165, 139), (139, 165, 166, 140), (140, 166, 167, 141), (141, 167, 168, 142), (142, 168, 169, 143), (143, 169, 170, 144), (144, 170, 171, 145), (145, 171, 172, 146), (146, 172, 173, 147), (4, 5, 122, 96), (96, 122, 123, 97), (97, 123, 124, 98), (98, 124, 125, 99), (99, 125, 126, 100), (100, 126, 127, 101), (101, 127, 128, 102), (102, 128, 129, 103), (103, 129, 130, 104), (104, 130, 131, 105), (105, 131, 132, 106), (106, 132, 133, 107), (107, 133, 134, 108), (108, 134, 135, 109), (109, 135, 136, 110), (110, 136, 137, 111), (111, 137, 138, 112), (112, 138, 139, 113), (113, 139, 140, 114), (114, 140, 141, 115), (115, 141, 142, 116), (116, 142, 143, 117), (117, 143, 144, 118), (118, 144, 145, 119), (119, 145, 146, 120), (120, 146, 147, 121), (0, 4, 96, 69), (69, 96, 97, 68), (68, 97, 98, 67), (67, 98, 99, 66), (66, 99, 100, 65), (65, 100, 101, 64), (64, 101, 102, 63), (63, 102, 103, 62), (62, 103, 104, 61), (61, 104, 105, 60), (60, 105, 106, 59), (59, 106, 107, 58), (58, 107, 108, 57), (57, 108, 109, 56), (56, 109, 110, 55), (55, 110, 111, 54), (54, 111, 112, 53), (53, 112, 113, 52), (52, 113, 114, 51), (51, 114, 115, 50), (50, 115, 116, 49), (49, 116, 117, 48), (48, 117, 118, 47), (47, 118, 119, 46), (46, 119, 120, 45), (45, 120, 121, 44), (23, 1, 70, 590), (590, 70, 71, 591), (591, 71, 72, 592), (592, 72, 73, 593), (593, 73, 74, 594), (594, 74, 75, 595), (595, 75, 76, 596), (596, 76, 77, 597), (597, 77, 78, 598), (598, 78, 79, 599), (599, 79, 80, 600), (600, 80, 81, 601), (601, 81, 82, 602), (602, 82, 83, 603), (603, 83, 84, 604), (604, 84, 85, 605), (605, 85, 86, 606), (606, 86, 87, 607), (607, 87, 88, 608), (608, 88, 89, 609), (609, 89, 90, 610), (610, 90, 91, 611), (611, 91, 92, 612), (612, 92, 93, 613), (613, 93, 94, 614), (614, 94, 95, 615)])
me_plane_001.polygons.foreach_set('use_smooth', [True] * 567)
_uv = me_plane_001.uv_layers.new(name='UVMap')
_uv.uv.foreach_set('vector', [0.952, 0.9629, 0.9996, 0.9629, 0.9996, 0.9999, 0.952, 0.9999, 0.0001126, 0.9625, 0.04771, 0.9626, 0.04769, 0.9996, 9.998e-05, 0.9996, 0.04771, 0.9626, 0.0953, 0.9626, 0.09529, 0.9996, 0.04769, 0.9996, 0.0953, 0.9626, 0.1429, 0.9626, 0.1429, 0.9996, 0.09529, 0.9996, 0.1429, 0.9626, 0.1905, 0.9626, 0.1905, 0.9996, 0.1429, 0.9996, 0.1905, 0.9626, 0.2381, 0.9626, 0.2381, 0.9996, 0.1905, 0.9996, 0.2381, 0.9626, 0.2857, 0.9626, 0.2857, 0.9997, 0.2381, 0.9996, 0.2857, 0.9626, 0.3333, 0.9627, 0.3333, 0.9997, 0.2857, 0.9997, 0.3333, 0.9627, 0.3809, 0.9627, 0.3808, 0.9997, 0.3333, 0.9997, 0.3809, 0.9627, 0.4285, 0.9627, 0.4284, 0.9997, 0.3808, 0.9997, 0.4285, 0.9627, 0.476, 0.9627, 0.476, 0.9997, 0.4284, 0.9997, 0.476, 0.9627, 0.5236, 0.9627, 0.5236, 0.9997, 0.476, 0.9997, 0.5236, 0.9627, 0.5712, 0.9627, 0.5712, 0.9998, 0.5236, 0.9997, 0.5712, 0.9627, 0.6188, 0.9628, 0.6188, 0.9998, 0.5712, 0.9998, 0.6188, 0.9628, 0.6664, 0.9628, 0.6664, 0.9998, 0.6188, 0.9998, 0.6664, 0.9628, 0.714, 0.9628, 0.714, 0.9998, 0.6664, 0.9998, 0.714, 0.9628, 0.7616, 0.9628, 0.7616, 0.9998, 0.714, 0.9998, 0.7616, 0.9628, 0.8092, 0.9628, 0.8092, 0.9998, 0.7616, 0.9998, 0.8092, 0.9628, 0.8568, 0.9628, 0.8568, 0.9999, 0.8092, 0.9998, 0.8568, 0.9628, 0.9044, 0.9629, 0.9044, 0.9999, 0.8568, 0.9999, 0.9044, 0.9629, 0.952, 0.9629, 0.952, 0.9999, 0.9044, 0.9999, 0.9047, 0.0004086, 0.9523, 0.0004249, 0.9523, 0.03744, 0.9047, 0.03743, 0.9047, 0.03743, 0.9523, 0.03744, 0.9523, 0.07446, 0.9047, 0.07444, 0.9047, 0.07444, 0.9523, 0.07446, 0.9523, 0.1115, 0.9047, 0.1115, 0.9047, 0.1115, 0.9523, 0.1115, 0.9523, 0.1485, 0.9047, 0.1485, 0.9047, 0.1485, 0.9523, 0.1485, 0.9522, 0.1855, 0.9046, 0.1855, 0.9046, 0.1855, 0.9522, 0.1855, 0.9522, 0.2225, 0.9046, 0.2225, 0.9046, 0.2225, 0.9522, 0.2225, 0.9522, 0.2595, 0.9046, 0.2595, 0.9046, 0.2595, 0.9522, 0.2595, 0.9522, 0.2966, 0.9046, 0.2965, 0.9046, 0.2965, 0.9522, 0.2966, 0.9522, 0.3336, 0.9046, 0.3336, 0.9046, 0.3336, 0.9522, 0.3336, 0.9522, 0.3706, 0.9046, 0.3706, 0.9046, 0.3706, 0.9522, 0.3706, 0.9522, 0.4076, 0.9046, 0.4076, 0.9046, 0.4076, 0.9522, 0.4076, 0.9522, 0.4446, 0.9046, 0.4446, 0.9046, 0.4446, 0.9522, 0.4446, 0.9521, 0.4816, 0.9045, 0.4816, 0.9045, 0.4816, 0.9521, 0.4816, 0.9521, 0.5187, 0.9045, 0.5186, 0.9045, 0.5186, 0.9521, 0.5187, 0.9521, 0.5557, 0.9045, 0.5557, 0.9045, 0.5557, 0.9521, 0.5557, 0.9521, 0.5927, 0.9045, 0.5927, 0.9045, 0.5927, 0.9521, 0.5927, 0.9521, 0.6297, 0.9045, 0.6297, 0.9045, 0.6297, 0.9521, 0.6297, 0.9521, 0.6667, 0.9045, 0.6667, 0.9045, 0.6667, 0.9521, 0.6667, 0.9521, 0.7037, 0.9045, 0.7037, 0.9045, 0.7037, 0.9521, 0.7037, 0.9521, 0.7408, 0.9045, 0.7407, 0.9045, 0.7407, 0.9521, 0.7408, 0.952, 0.7778, 0.9044, 0.7778, 0.9044, 0.7778, 0.952, 0.7778, 0.952, 0.8148, 0.9044, 0.8148, 0.9044, 0.8148, 0.952, 0.8148, 0.952, 0.8518, 0.9044, 0.8518, 0.9044, 0.8518, 0.952, 0.8518, 0.952, 0.8888, 0.9044, 0.8888, 0.9044, 0.8888, 0.952, 0.8888, 0.952, 0.9258, 0.9044, 0.9258, 0.9044, 0.9258, 0.952, 0.9258, 0.952, 0.9629, 0.9044, 0.9629, 0.8571, 0.0003923, 0.9047, 0.0004086, 0.9047, 0.03743, 0.8571, 0.03741, 0.8571, 0.03741, 0.9047, 0.03743, 0.9047, 0.07444, 0.8571, 0.07443, 0.8571, 0.07443, 0.9047, 0.07444, 0.9047, 0.1115, 0.8571, 0.1114, 0.8571, 0.1114, 0.9047, 0.1115, 0.9047, 0.1485, 0.8571, 0.1485, 0.8571, 0.1485, 0.9047, 0.1485, 0.9046, 0.1855, 0.8571, 0.1855, 0.8571, 0.1855, 0.9046, 0.1855, 0.9046, 0.2225, 0.857, 0.2225, 0.857, 0.2225, 0.9046, 0.2225, 0.9046, 0.2595, 0.857, 0.2595, 0.857, 0.2595, 0.9046, 0.2595, 0.9046, 0.2965, 0.857, 0.2965, 0.857, 0.2965, 0.9046, 0.2965, 0.9046, 0.3336, 0.857, 0.3335, 0.857, 0.3335, 0.9046, 0.3336, 0.9046, 0.3706, 0.857, 0.3706, 0.857, 0.3706, 0.9046, 0.3706, 0.9046, 0.4076, 0.857, 0.4076, 0.857, 0.4076, 0.9046, 0.4076, 0.9046, 0.4446, 0.857, 0.4446, 0.857, 0.4446, 0.9046, 0.4446, 0.9045, 0.4816, 0.857, 0.4816, 0.857, 0.4816, 0.9045, 0.4816, 0.9045, 0.5186, 0.8569, 0.5186, 0.8569, 0.5186, 0.9045, 0.5186, 0.9045, 0.5557, 0.8569, 0.5556, 0.8569, 0.5556, 0.9045, 0.5557, 0.9045, 0.5927, 0.8569, 0.5927, 0.8569, 0.5927, 0.9045, 0.5927, 0.9045, 0.6297, 0.8569, 0.6297, 0.8569, 0.6297, 0.9045, 0.6297, 0.9045, 0.6667, 0.8569, 0.6667, 0.8569, 0.6667, 0.9045, 0.6667, 0.9045, 0.7037, 0.8569, 0.7037, 0.8569, 0.7037, 0.9045, 0.7037, 0.9045, 0.7407, 0.8569, 0.7407, 0.8569, 0.7407, 0.9045, 0.7407, 0.9044, 0.7778, 0.8569, 0.7777, 0.8569, 0.7777, 0.9044, 0.7778, 0.9044, 0.8148, 0.8568, 0.8148, 0.8568, 0.8148, 0.9044, 0.8148, 0.9044, 0.8518, 0.8568, 0.8518, 0.8568, 0.8518, 0.9044, 0.8518, 0.9044, 0.8888, 0.8568, 0.8888, 0.8568, 0.8888, 0.9044, 0.8888, 0.9044, 0.9258, 0.8568, 0.9258, 0.8568, 0.9258, 0.9044, 0.9258, 0.9044, 0.9629, 0.8568, 0.9628, 0.8095, 0.000376, 0.8571, 0.0003923, 0.8571, 0.03741, 0.8095, 0.03739, 0.8095, 0.03739, 0.8571, 0.03741, 0.8571, 0.07443, 0.8095, 0.07441, 0.8095, 0.07441, 0.8571, 0.07443, 0.8571, 0.1114, 0.8095, 0.1114, 0.8095, 0.1114, 0.8571, 0.1114, 0.8571, 0.1485, 0.8095, 0.1484, 0.8095, 0.1484, 0.8571, 0.1485, 0.8571, 0.1855, 0.8095, 0.1855, 0.8095, 0.1855, 0.8571, 0.1855, 0.857, 0.2225, 0.8095, 0.2225, 0.8095, 0.2225, 0.857, 0.2225, 0.857, 0.2595, 0.8094, 0.2595, 0.8094, 0.2595, 0.857, 0.2595, 0.857, 0.2965, 0.8094, 0.2965, 0.8094, 0.2965, 0.857, 0.2965, 0.857, 0.3335, 0.8094, 0.3335, 0.8094, 0.3335, 0.857, 0.3335, 0.857, 0.3706, 0.8094, 0.3705, 0.8094, 0.3705, 0.857, 0.3706, 0.857, 0.4076, 0.8094, 0.4076, 0.8094, 0.4076, 0.857, 0.4076, 0.857, 0.4446, 0.8094, 0.4446, 0.8094, 0.4446, 0.857, 0.4446, 0.857, 0.4816, 0.8094, 0.4816, 0.8094, 0.4816, 0.857, 0.4816, 0.8569, 0.5186, 0.8093, 0.5186, 0.8093, 0.5186, 0.8569, 0.5186, 0.8569, 0.5556, 0.8093, 0.5556, 0.8093, 0.5556, 0.8569, 0.5556, 0.8569, 0.5927, 0.8093, 0.5926, 0.8093, 0.5926, 0.8569, 0.5927, 0.8569, 0.6297, 0.8093, 0.6297, 0.8093, 0.6297, 0.8569, 0.6297, 0.8569, 0.6667, 0.8093, 0.6667, 0.8093, 0.6667, 0.8569, 0.6667, 0.8569, 0.7037, 0.8093, 0.7037, 0.8093, 0.7037, 0.8569, 0.7037, 0.8569, 0.7407, 0.8093, 0.7407, 0.8093, 0.7407, 0.8569, 0.7407, 0.8569, 0.7777, 0.8093, 0.7777, 0.8093, 0.7777, 0.8569, 0.7777, 0.8568, 0.8148, 0.8092, 0.8147, 0.8092, 0.8147, 0.8568, 0.8148, 0.8568, 0.8518, 0.8092, 0.8518, 0.8092, 0.8518, 0.8568, 0.8518, 0.8568, 0.8888, 0.8092, 0.8888, 0.8092, 0.8888, 0.8568, 0.8888, 0.8568, 0.9258, 0.8092, 0.9258, 0.8092, 0.9258, 0.8568, 0.9258, 0.8568, 0.9628, 0.8092, 0.9628, 0.7619, 0.0003598, 0.8095, 0.000376, 0.8095, 0.03739, 0.7619, 0.03738, 0.7619, 0.03738, 0.8095, 0.03739, 0.8095, 0.07441, 0.7619, 0.07439, 0.7619, 0.07439, 0.8095, 0.07441, 0.8095, 0.1114, 0.7619, 0.1114, 0.7619, 0.1114, 0.8095, 0.1114, 0.8095, 0.1484, 0.7619, 0.1484, 0.7619, 0.1484, 0.8095, 0.1484, 0.8095, 0.1855, 0.7619, 0.1854, 0.7619, 0.1854, 0.8095, 0.1855, 0.8095, 0.2225, 0.7619, 0.2225, 0.7619, 0.2225, 0.8095, 0.2225, 0.8094, 0.2595, 0.7618, 0.2595, 0.7618, 0.2595, 0.8094, 0.2595, 0.8094, 0.2965, 0.7618, 0.2965, 0.7618, 0.2965, 0.8094, 0.2965, 0.8094, 0.3335, 0.7618, 0.3335, 0.7618, 0.3335, 0.8094, 0.3335, 0.8094, 0.3705, 0.7618, 0.3705, 0.7618, 0.3705, 0.8094, 0.3705, 0.8094, 0.4076, 0.7618, 0.4075, 0.7618, 0.4075, 0.8094, 0.4076, 0.8094, 0.4446, 0.7618, 0.4446, 0.7618, 0.4446, 0.8094, 0.4446, 0.8094, 0.4816, 0.7618, 0.4816, 0.7618, 0.4816, 0.8094, 0.4816, 0.8093, 0.5186, 0.7618, 0.5186, 0.7618, 0.5186, 0.8093, 0.5186, 0.8093, 0.5556, 0.7617, 0.5556, 0.7617, 0.5556, 0.8093, 0.5556, 0.8093, 0.5926, 0.7617, 0.5926, 0.7617, 0.5926, 0.8093, 0.5926, 0.8093, 0.6297, 0.7617, 0.6296, 0.7617, 0.6296, 0.8093, 0.6297, 0.8093, 0.6667, 0.7617, 0.6667, 0.7617, 0.6667, 0.8093, 0.6667, 0.8093, 0.7037, 0.7617, 0.7037, 0.7617, 0.7037, 0.8093, 0.7037, 0.8093, 0.7407, 0.7617, 0.7407, 0.7617, 0.7407, 0.8093, 0.7407, 0.8093, 0.7777, 0.7617, 0.7777, 0.7617, 0.7777, 0.8093, 0.7777, 0.8092, 0.8147, 0.7617, 0.8147, 0.7617, 0.8147, 0.8092, 0.8147, 0.8092, 0.8518, 0.7616, 0.8518, 0.7616, 0.8518, 0.8092, 0.8518, 0.8092, 0.8888, 0.7616, 0.8888, 0.7616, 0.8888, 0.8092, 0.8888, 0.8092, 0.9258, 0.7616, 0.9258, 0.7616, 0.9258, 0.8092, 0.9258, 0.8092, 0.9628, 0.7616, 0.9628, 0.7143, 0.0003435, 0.7619, 0.0003598, 0.7619, 0.03738, 0.7143, 0.03736, 0.7143, 0.03736, 0.7619, 0.03738, 0.7619, 0.07439, 0.7143, 0.07438, 0.7143, 0.07438, 0.7619, 0.07439, 0.7619, 0.1114, 0.7143, 0.1114, 0.7143, 0.1114, 0.7619, 0.1114, 0.7619, 0.1484, 0.7143, 0.1484, 0.7143, 0.1484, 0.7619, 0.1484, 0.7619, 0.1854, 0.7143, 0.1854, 0.7143, 0.1854, 0.7619, 0.1854, 0.7619, 0.2225, 0.7143, 0.2224, 0.7143, 0.2224, 0.7619, 0.2225, 0.7618, 0.2595, 0.7143, 0.2595, 0.7143, 0.2595, 0.7618, 0.2595, 0.7618, 0.2965, 0.7142, 0.2965, 0.7142, 0.2965, 0.7618, 0.2965, 0.7618, 0.3335, 0.7142, 0.3335, 0.7142, 0.3335, 0.7618, 0.3335, 0.7618, 0.3705, 0.7142, 0.3705, 0.7142, 0.3705, 0.7618, 0.3705, 0.7618, 0.4075, 0.7142, 0.4075, 0.7142, 0.4075, 0.7618, 0.4075, 0.7618, 0.4446, 0.7142, 0.4445, 0.7142, 0.4445, 0.7618, 0.4446, 0.7618, 0.4816, 0.7142, 0.4816, 0.7142, 0.4816, 0.7618, 0.4816, 0.7618, 0.5186, 0.7142, 0.5186, 0.7142, 0.5186, 0.7618, 0.5186, 0.7617, 0.5556, 0.7141, 0.5556, 0.7141, 0.5556, 0.7617, 0.5556, 0.7617, 0.5926, 0.7141, 0.5926, 0.7141, 0.5926, 0.7617, 0.5926, 0.7617, 0.6296, 0.7141, 0.6296, 0.7141, 0.6296, 0.7617, 0.6296, 0.7617, 0.6667, 0.7141, 0.6666, 0.7141, 0.6666, 0.7617, 0.6667, 0.7617, 0.7037, 0.7141, 0.7037, 0.7141, 0.7037, 0.7617, 0.7037, 0.7617, 0.7407, 0.7141, 0.7407, 0.7141, 0.7407, 0.7617, 0.7407, 0.7617, 0.7777, 0.7141, 0.7777, 0.7141, 0.7777, 0.7617, 0.7777, 0.7617, 0.8147, 0.7141, 0.8147, 0.7141, 0.8147, 0.7617, 0.8147, 0.7616, 0.8518, 0.714, 0.8517, 0.714, 0.8517, 0.7616, 0.8518, 0.7616, 0.8888, 0.714, 0.8888, 0.714, 0.8888, 0.7616, 0.8888, 0.7616, 0.9258, 0.714, 0.9258, 0.714, 0.9258, 0.7616, 0.9258, 0.7616, 0.9628, 0.714, 0.9628, 0.6667, 0.0003273, 0.7143, 0.0003435, 0.7143, 0.03736, 0.6667, 0.03734, 0.6667, 0.03734, 0.7143, 0.03736, 0.7143, 0.07438, 0.6667, 0.07436, 0.6667, 0.07436, 0.7143, 0.07438, 0.7143, 0.1114, 0.6667, 0.1114, 0.6667, 0.1114, 0.7143, 0.1114, 0.7143, 0.1484, 0.6667, 0.1484, 0.6667, 0.1484, 0.7143, 0.1484, 0.7143, 0.1854, 0.6667, 0.1854, 0.6667, 0.1854, 0.7143, 0.1854, 0.7143, 0.2224, 0.6667, 0.2224, 0.6667, 0.2224, 0.7143, 0.2224, 0.7143, 0.2595, 0.6667, 0.2594, 0.6667, 0.2594, 0.7143, 0.2595, 0.7142, 0.2965, 0.6666, 0.2965, 0.6666, 0.2965, 0.7142, 0.2965, 0.7142, 0.3335, 0.6666, 0.3335, 0.6666, 0.3335, 0.7142, 0.3335, 0.7142, 0.3705, 0.6666, 0.3705, 0.6666, 0.3705, 0.7142, 0.3705, 0.7142, 0.4075, 0.6666, 0.4075, 0.6666, 0.4075, 0.7142, 0.4075, 0.7142, 0.4445, 0.6666, 0.4445, 0.6666, 0.4445, 0.7142, 0.4445, 0.7142, 0.4816, 0.6666, 0.4815, 0.6666, 0.4815, 0.7142, 0.4816, 0.7142, 0.5186, 0.6666, 0.5186, 0.6666, 0.5186, 0.7142, 0.5186, 0.7141, 0.5556, 0.6666, 0.5556, 0.6666, 0.5556, 0.7141, 0.5556, 0.7141, 0.5926, 0.6665, 0.5926, 0.6665, 0.5926, 0.7141, 0.5926, 0.7141, 0.6296, 0.6665, 0.6296, 0.6665, 0.6296, 0.7141, 0.6296, 0.7141, 0.6666, 0.6665, 0.6666, 0.6665, 0.6666, 0.7141, 0.6666, 0.7141, 0.7037, 0.6665, 0.7036, 0.6665, 0.7036, 0.7141, 0.7037, 0.7141, 0.7407, 0.6665, 0.7407, 0.6665, 0.7407, 0.7141, 0.7407, 0.7141, 0.7777, 0.6665, 0.7777, 0.6665, 0.7777, 0.7141, 0.7777, 0.7141, 0.8147, 0.6665, 0.8147, 0.6665, 0.8147, 0.7141, 0.8147, 0.714, 0.8517, 0.6665, 0.8517, 0.6665, 0.8517, 0.714, 0.8517, 0.714, 0.8888, 0.6664, 0.8887, 0.6664, 0.8887, 0.714, 0.8888, 0.714, 0.9258, 0.6664, 0.9258, 0.6664, 0.9258, 0.714, 0.9258, 0.714, 0.9628, 0.6664, 0.9628, 0.6192, 0.0003111, 0.6667, 0.0003273, 0.6667, 0.03734, 0.6191, 0.03733, 0.6191, 0.03733, 0.6667, 0.03734, 0.6667, 0.07436, 0.6191, 0.07435, 0.6191, 0.07435, 0.6667, 0.07436, 0.6667, 0.1114, 0.6191, 0.1114, 0.6191, 0.1114, 0.6667, 0.1114, 0.6667, 0.1484, 0.6191, 0.1484, 0.6191, 0.1484, 0.6667, 0.1484, 0.6667, 0.1854, 0.6191, 0.1854, 0.6191, 0.1854, 0.6667, 0.1854, 0.6667, 0.2224, 0.6191, 0.2224, 0.6191, 0.2224, 0.6667, 0.2224, 0.6667, 0.2594, 0.6191, 0.2594, 0.6191, 0.2594, 0.6667, 0.2594, 0.6666, 0.2965, 0.6191, 0.2964, 0.6191, 0.2964, 0.6666, 0.2965, 0.6666, 0.3335, 0.619, 0.3335, 0.619, 0.3335, 0.6666, 0.3335, 0.6666, 0.3705, 0.619, 0.3705, 0.619, 0.3705, 0.6666, 0.3705, 0.6666, 0.4075, 0.619, 0.4075, 0.619, 0.4075, 0.6666, 0.4075, 0.6666, 0.4445, 0.619, 0.4445, 0.619, 0.4445, 0.6666, 0.4445, 0.6666, 0.4815, 0.619, 0.4815, 0.619, 0.4815, 0.6666, 0.4815, 0.6666, 0.5186, 0.619, 0.5185, 0.619, 0.5185, 0.6666, 0.5186, 0.6666, 0.5556, 0.619, 0.5556, 0.619, 0.5556, 0.6666, 0.5556, 0.6665, 0.5926, 0.619, 0.5926, 0.619, 0.5926, 0.6665, 0.5926, 0.6665, 0.6296, 0.6189, 0.6296, 0.6189, 0.6296, 0.6665, 0.6296, 0.6665, 0.6666, 0.6189, 0.6666, 0.6189, 0.6666, 0.6665, 0.6666, 0.6665, 0.7036, 0.6189, 0.7036, 0.6189, 0.7036, 0.6665, 0.7036, 0.6665, 0.7407, 0.6189, 0.7407, 0.6189, 0.7407, 0.6665, 0.7407, 0.6665, 0.7777, 0.6189, 0.7777, 0.6189, 0.7777, 0.6665, 0.7777, 0.6665, 0.8147, 0.6189, 0.8147, 0.6189, 0.8147, 0.6665, 0.8147, 0.6665, 0.8517, 0.6189, 0.8517, 0.6189, 0.8517, 0.6665, 0.8517, 0.6664, 0.8887, 0.6188, 0.8887, 0.6188, 0.8887, 0.6664, 0.8887, 0.6664, 0.9258, 0.6188, 0.9257, 0.6188, 0.9257, 0.6664, 0.9258, 0.6664, 0.9628, 0.6188, 0.9628, 0.5716, 0.0002948, 0.6192, 0.0003111, 0.6191, 0.03733, 0.5715, 0.03731, 0.5715, 0.03731, 0.6191, 0.03733, 0.6191, 0.07435, 0.5715, 0.07433, 0.5715, 0.07433, 0.6191, 0.07435, 0.6191, 0.1114, 0.5715, 0.1113, 0.5715, 0.1113, 0.6191, 0.1114, 0.6191, 0.1484, 0.5715, 0.1484, 0.5715, 0.1484, 0.6191, 0.1484, 0.6191, 0.1854, 0.5715, 0.1854, 0.5715, 0.1854, 0.6191, 0.1854, 0.6191, 0.2224, 0.5715, 0.2224, 0.5715, 0.2224, 0.6191, 0.2224, 0.6191, 0.2594, 0.5715, 0.2594, 0.5715, 0.2594, 0.6191, 0.2594, 0.6191, 0.2964, 0.5715, 0.2964, 0.5715, 0.2964, 0.6191, 0.2964, 0.619, 0.3335, 0.5714, 0.3334, 0.5714, 0.3334, 0.619, 0.3335, 0.619, 0.3705, 0.5714, 0.3705, 0.5714, 0.3705, 0.619, 0.3705, 0.619, 0.4075, 0.5714, 0.4075, 0.5714, 0.4075, 0.619, 0.4075, 0.619, 0.4445, 0.5714, 0.4445, 0.5714, 0.4445, 0.619, 0.4445, 0.619, 0.4815, 0.5714, 0.4815, 0.5714, 0.4815, 0.619, 0.4815, 0.619, 0.5185, 0.5714, 0.5185, 0.5714, 0.5185, 0.619, 0.5185, 0.619, 0.5556, 0.5714, 0.5555, 0.5714, 0.5555, 0.619, 0.5556, 0.619, 0.5926, 0.5714, 0.5926, 0.5714, 0.5926, 0.619, 0.5926, 0.6189, 0.6296, 0.5713, 0.6296, 0.5713, 0.6296, 0.6189, 0.6296, 0.6189, 0.6666, 0.5713, 0.6666, 0.5713, 0.6666, 0.6189, 0.6666, 0.6189, 0.7036, 0.5713, 0.7036, 0.5713, 0.7036, 0.6189, 0.7036, 0.6189, 0.7407, 0.5713, 0.7406, 0.5713, 0.7406, 0.6189, 0.7407, 0.6189, 0.7777, 0.5713, 0.7777, 0.5713, 0.7777, 0.6189, 0.7777, 0.6189, 0.8147, 0.5713, 0.8147, 0.5713, 0.8147, 0.6189, 0.8147, 0.6189, 0.8517, 0.5713, 0.8517, 0.5713, 0.8517, 0.6189, 0.8517, 0.6188, 0.8887, 0.5713, 0.8887, 0.5713, 0.8887, 0.6188, 0.8887, 0.6188, 0.9257, 0.5712, 0.9257, 0.5712, 0.9257, 0.6188, 0.9257, 0.6188, 0.9628, 0.5712, 0.9627, 0.524, 0.0002786, 0.5716, 0.0002948, 0.5715, 0.03731, 0.524, 0.0373, 0.524, 0.0373, 0.5715, 0.03731, 0.5715, 0.07433, 0.5239, 0.07431, 0.5239, 0.07431, 0.5715, 0.07433, 0.5715, 0.1113, 0.5239, 0.1113, 0.5239, 0.1113, 0.5715, 0.1113, 0.5715, 0.1484, 0.5239, 0.1483, 0.5239, 0.1483, 0.5715, 0.1484, 0.5715, 0.1854, 0.5239, 0.1854, 0.5239, 0.1854, 0.5715, 0.1854, 0.5715, 0.2224, 0.5239, 0.2224, 0.5239, 0.2224, 0.5715, 0.2224, 0.5715, 0.2594, 0.5239, 0.2594, 0.5239, 0.2594, 0.5715, 0.2594, 0.5715, 0.2964, 0.5239, 0.2964, 0.5239, 0.2964, 0.5715, 0.2964, 0.5714, 0.3334, 0.5239, 0.3334, 0.5239, 0.3334, 0.5714, 0.3334, 0.5714, 0.3705, 0.5238, 0.3704, 0.5238, 0.3704, 0.5714, 0.3705, 0.5714, 0.4075, 0.5238, 0.4075, 0.5238, 0.4075, 0.5714, 0.4075, 0.5714, 0.4445, 0.5238, 0.4445, 0.5238, 0.4445, 0.5714, 0.4445, 0.5714, 0.4815, 0.5238, 0.4815, 0.5238, 0.4815, 0.5714, 0.4815, 0.5714, 0.5185, 0.5238, 0.5185, 0.5238, 0.5185, 0.5714, 0.5185, 0.5714, 0.5555, 0.5238, 0.5555, 0.5238, 0.5555, 0.5714, 0.5555, 0.5714, 0.5926, 0.5238, 0.5925, 0.5238, 0.5925, 0.5714, 0.5926, 0.5713, 0.6296, 0.5238, 0.6296, 0.5238, 0.6296, 0.5713, 0.6296, 0.5713, 0.6666, 0.5237, 0.6666, 0.5237, 0.6666, 0.5713, 0.6666, 0.5713, 0.7036, 0.5237, 0.7036, 0.5237, 0.7036, 0.5713, 0.7036, 0.5713, 0.7406, 0.5237, 0.7406, 0.5237, 0.7406, 0.5713, 0.7406, 0.5713, 0.7777, 0.5237, 0.7776, 0.5237, 0.7776, 0.5713, 0.7777, 0.5713, 0.8147, 0.5237, 0.8147, 0.5237, 0.8147, 0.5713, 0.8147, 0.5713, 0.8517, 0.5237, 0.8517, 0.5237, 0.8517, 0.5713, 0.8517, 0.5713, 0.8887, 0.5237, 0.8887, 0.5237, 0.8887, 0.5713, 0.8887, 0.5712, 0.9257, 0.5236, 0.9257, 0.5236, 0.9257, 0.5712, 0.9257, 0.5712, 0.9627, 0.5236, 0.9627, 0.4764, 0.0002623, 0.524, 0.0002786, 0.524, 0.0373, 0.4764, 0.03728, 0.4764, 0.03728, 0.524, 0.0373, 0.5239, 0.07431, 0.4763, 0.0743, 0.4763, 0.0743, 0.5239, 0.07431, 0.5239, 0.1113, 0.4763, 0.1113, 0.4763, 0.1113, 0.5239, 0.1113, 0.5239, 0.1483, 0.4763, 0.1483, 0.4763, 0.1483, 0.5239, 0.1483, 0.5239, 0.1854, 0.4763, 0.1853, 0.4763, 0.1853, 0.5239, 0.1854, 0.5239, 0.2224, 0.4763, 0.2224, 0.4763, 0.2224, 0.5239, 0.2224, 0.5239, 0.2594, 0.4763, 0.2594, 0.4763, 0.2594, 0.5239, 0.2594, 0.5239, 0.2964, 0.4763, 0.2964, 0.4763, 0.2964, 0.5239, 0.2964, 0.5239, 0.3334, 0.4763, 0.3334, 0.4763, 0.3334, 0.5239, 0.3334, 0.5238, 0.3704, 0.4762, 0.3704, 0.4762, 0.3704, 0.5238, 0.3704, 0.5238, 0.4075, 0.4762, 0.4074, 0.4762, 0.4074, 0.5238, 0.4075, 0.5238, 0.4445, 0.4762, 0.4445, 0.4762, 0.4445, 0.5238, 0.4445, 0.5238, 0.4815, 0.4762, 0.4815, 0.4762, 0.4815, 0.5238, 0.4815, 0.5238, 0.5185, 0.4762, 0.5185, 0.4762, 0.5185, 0.5238, 0.5185, 0.5238, 0.5555, 0.4762, 0.5555, 0.4762, 0.5555, 0.5238, 0.5555, 0.5238, 0.5925, 0.4762, 0.5925, 0.4762, 0.5925, 0.5238, 0.5925, 0.5238, 0.6296, 0.4762, 0.6296, 0.4762, 0.6296, 0.5238, 0.6296, 0.5237, 0.6666, 0.4761, 0.6666, 0.4761, 0.6666, 0.5237, 0.6666, 0.5237, 0.7036, 0.4761, 0.7036, 0.4761, 0.7036, 0.5237, 0.7036, 0.5237, 0.7406, 0.4761, 0.7406, 0.4761, 0.7406, 0.5237, 0.7406, 0.5237, 0.7776, 0.4761, 0.7776, 0.4761, 0.7776, 0.5237, 0.7776, 0.5237, 0.8147, 0.4761, 0.8146, 0.4761, 0.8146, 0.5237, 0.8147, 0.5237, 0.8517, 0.4761, 0.8517, 0.4761, 0.8517, 0.5237, 0.8517, 0.5237, 0.8887, 0.4761, 0.8887, 0.4761, 0.8887, 0.5237, 0.8887, 0.5236, 0.9257, 0.4761, 0.9257, 0.4761, 0.9257, 0.5236, 0.9257, 0.5236, 0.9627, 0.476, 0.9627, 0.4288, 0.000246, 0.4764, 0.0002623, 0.4764, 0.03728, 0.4288, 0.03726, 0.4288, 0.03726, 0.4764, 0.03728, 0.4763, 0.0743, 0.4288, 0.07428, 0.4288, 0.07428, 0.4763, 0.0743, 0.4763, 0.1113, 0.4287, 0.1113, 0.4287, 0.1113, 0.4763, 0.1113, 0.4763, 0.1483, 0.4287, 0.1483, 0.4287, 0.1483, 0.4763, 0.1483, 0.4763, 0.1853, 0.4287, 0.1853, 0.4287, 0.1853, 0.4763, 0.1853, 0.4763, 0.2224, 0.4287, 0.2223, 0.4287, 0.2223, 0.4763, 0.2224, 0.4763, 0.2594, 0.4287, 0.2594, 0.4287, 0.2594, 0.4763, 0.2594, 0.4763, 0.2964, 0.4287, 0.2964, 0.4287, 0.2964, 0.4763, 0.2964, 0.4763, 0.3334, 0.4287, 0.3334, 0.4287, 0.3334, 0.4763, 0.3334, 0.4762, 0.3704, 0.4287, 0.3704, 0.4287, 0.3704, 0.4762, 0.3704, 0.4762, 0.4074, 0.4286, 0.4074, 0.4286, 0.4074, 0.4762, 0.4074, 0.4762, 0.4445, 0.4286, 0.4444, 0.4286, 0.4444, 0.4762, 0.4445, 0.4762, 0.4815, 0.4286, 0.4815, 0.4286, 0.4815, 0.4762, 0.4815, 0.4762, 0.5185, 0.4286, 0.5185, 0.4286, 0.5185, 0.4762, 0.5185, 0.4762, 0.5555, 0.4286, 0.5555, 0.4286, 0.5555, 0.4762, 0.5555, 0.4762, 0.5925, 0.4286, 0.5925, 0.4286, 0.5925, 0.4762, 0.5925, 0.4762, 0.6296, 0.4286, 0.6295, 0.4286, 0.6295, 0.4762, 0.6296, 0.4761, 0.6666, 0.4286, 0.6666, 0.4286, 0.6666, 0.4761, 0.6666, 0.4761, 0.7036, 0.4285, 0.7036, 0.4285, 0.7036, 0.4761, 0.7036, 0.4761, 0.7406, 0.4285, 0.7406, 0.4285, 0.7406, 0.4761, 0.7406, 0.4761, 0.7776, 0.4285, 0.7776, 0.4285, 0.7776, 0.4761, 0.7776, 0.4761, 0.8146, 0.4285, 0.8146, 0.4285, 0.8146, 0.4761, 0.8146, 0.4761, 0.8517, 0.4285, 0.8516, 0.4285, 0.8516, 0.4761, 0.8517, 0.4761, 0.8887, 0.4285, 0.8887, 0.4285, 0.8887, 0.4761, 0.8887, 0.4761, 0.9257, 0.4285, 0.9257, 0.4285, 0.9257, 0.4761, 0.9257, 0.476, 0.9627, 0.4285, 0.9627, 0.3812, 0.0002297, 0.4288, 0.000246, 0.4288, 0.03726, 0.3812, 0.03725, 0.3812, 0.03725, 0.4288, 0.03726, 0.4288, 0.07428, 0.3812, 0.07426, 0.3812, 0.07426, 0.4288, 0.07428, 0.4287, 0.1113, 0.3811, 0.1113, 0.3811, 0.1113, 0.4287, 0.1113, 0.4287, 0.1483, 0.3811, 0.1483, 0.3811, 0.1483, 0.4287, 0.1483, 0.4287, 0.1853, 0.3811, 0.1853, 0.3811, 0.1853, 0.4287, 0.1853, 0.4287, 0.2223, 0.3811, 0.2223, 0.3811, 0.2223, 0.4287, 0.2223, 0.4287, 0.2594, 0.3811, 0.2593, 0.3811, 0.2593, 0.4287, 0.2594, 0.4287, 0.2964, 0.3811, 0.2964, 0.3811, 0.2964, 0.4287, 0.2964, 0.4287, 0.3334, 0.3811, 0.3334, 0.3811, 0.3334, 0.4287, 0.3334, 0.4287, 0.3704, 0.3811, 0.3704, 0.3811, 0.3704, 0.4287, 0.3704, 0.4286, 0.4074, 0.381, 0.4074, 0.381, 0.4074, 0.4286, 0.4074, 0.4286, 0.4444, 0.381, 0.4444, 0.381, 0.4444, 0.4286, 0.4444, 0.4286, 0.4815, 0.381, 0.4815, 0.381, 0.4815, 0.4286, 0.4815, 0.4286, 0.5185, 0.381, 0.5185, 0.381, 0.5185, 0.4286, 0.5185, 0.4286, 0.5555, 0.381, 0.5555, 0.381, 0.5555, 0.4286, 0.5555, 0.4286, 0.5925, 0.381, 0.5925, 0.381, 0.5925, 0.4286, 0.5925, 0.4286, 0.6295, 0.381, 0.6295, 0.381, 0.6295, 0.4286, 0.6295, 0.4286, 0.6666, 0.381, 0.6665, 0.381, 0.6665, 0.4286, 0.6666, 0.4285, 0.7036, 0.3809, 0.7036, 0.3809, 0.7036, 0.4285, 0.7036, 0.4285, 0.7406, 0.3809, 0.7406, 0.3809, 0.7406, 0.4285, 0.7406, 0.4285, 0.7776, 0.3809, 0.7776, 0.3809, 0.7776, 0.4285, 0.7776, 0.4285, 0.8146, 0.3809, 0.8146, 0.3809, 0.8146, 0.4285, 0.8146, 0.4285, 0.8516, 0.3809, 0.8516, 0.3809, 0.8516, 0.4285, 0.8516, 0.4285, 0.8887, 0.3809, 0.8886, 0.3809, 0.8886, 0.4285, 0.8887, 0.4285, 0.9257, 0.3809, 0.9257, 0.3809, 0.9257, 0.4285, 0.9257, 0.4285, 0.9627, 0.3809, 0.9627, 0.3336, 0.0002135, 0.3812, 0.0002297, 0.3812, 0.03725, 0.3336, 0.03723, 0.3336, 0.03723, 0.3812, 0.03725, 0.3812, 0.07426, 0.3336, 0.07425, 0.3336, 0.07425, 0.3812, 0.07426, 0.3811, 0.1113, 0.3336, 0.1113, 0.3336, 0.1113, 0.3811, 0.1113, 0.3811, 0.1483, 0.3335, 0.1483, 0.3335, 0.1483, 0.3811, 0.1483, 0.3811, 0.1853, 0.3335, 0.1853, 0.3335, 0.1853, 0.3811, 0.1853, 0.3811, 0.2223, 0.3335, 0.2223, 0.3335, 0.2223, 0.3811, 0.2223, 0.3811, 0.2593, 0.3335, 0.2593, 0.3335, 0.2593, 0.3811, 0.2593, 0.3811, 0.2964, 0.3335, 0.2963, 0.3335, 0.2963, 0.3811, 0.2964, 0.3811, 0.3334, 0.3335, 0.3334, 0.3335, 0.3334, 0.3811, 0.3334, 0.3811, 0.3704, 0.3335, 0.3704, 0.3335, 0.3704, 0.3811, 0.3704, 0.381, 0.4074, 0.3335, 0.4074, 0.3335, 0.4074, 0.381, 0.4074, 0.381, 0.4444, 0.3334, 0.4444, 0.3334, 0.4444, 0.381, 0.4444, 0.381, 0.4815, 0.3334, 0.4814, 0.3334, 0.4814, 0.381, 0.4815, 0.381, 0.5185, 0.3334, 0.5185, 0.3334, 0.5185, 0.381, 0.5185, 0.381, 0.5555, 0.3334, 0.5555, 0.3334, 0.5555, 0.381, 0.5555, 0.381, 0.5925, 0.3334, 0.5925, 0.3334, 0.5925, 0.381, 0.5925, 0.381, 0.6295, 0.3334, 0.6295, 0.3334, 0.6295, 0.381, 0.6295, 0.381, 0.6665, 0.3334, 0.6665, 0.3334, 0.6665, 0.381, 0.6665, 0.3809, 0.7036, 0.3334, 0.7035, 0.3334, 0.7035, 0.3809, 0.7036, 0.3809, 0.7406, 0.3333, 0.7406, 0.3333, 0.7406, 0.3809, 0.7406, 0.3809, 0.7776, 0.3333, 0.7776, 0.3333, 0.7776, 0.3809, 0.7776, 0.3809, 0.8146, 0.3333, 0.8146, 0.3333, 0.8146, 0.3809, 0.8146, 0.3809, 0.8516, 0.3333, 0.8516, 0.3333, 0.8516, 0.3809, 0.8516, 0.3809, 0.8886, 0.3333, 0.8886, 0.3333, 0.8886, 0.3809, 0.8886, 0.3809, 0.9257, 0.3333, 0.9256, 0.3333, 0.9256, 0.3809, 0.9257, 0.3809, 0.9627, 0.3333, 0.9627, 0.286, 0.0001972, 0.3336, 0.0002135, 0.3336, 0.03723, 0.286, 0.03721, 0.286, 0.03721, 0.3336, 0.03723, 0.3336, 0.07425, 0.286, 0.07423, 0.286, 0.07423, 0.3336, 0.07425, 0.3336, 0.1113, 0.286, 0.1112, 0.286, 0.1112, 0.3336, 0.1113, 0.3335, 0.1483, 0.286, 0.1483, 0.286, 0.1483, 0.3335, 0.1483, 0.3335, 0.1853, 0.2859, 0.1853, 0.2859, 0.1853, 0.3335, 0.1853, 0.3335, 0.2223, 0.2859, 0.2223, 0.2859, 0.2223, 0.3335, 0.2223, 0.3335, 0.2593, 0.2859, 0.2593, 0.2859, 0.2593, 0.3335, 0.2593, 0.3335, 0.2963, 0.2859, 0.2963, 0.2859, 0.2963, 0.3335, 0.2963, 0.3335, 0.3334, 0.2859, 0.3333, 0.2859, 0.3333, 0.3335, 0.3334, 0.3335, 0.3704, 0.2859, 0.3704, 0.2859, 0.3704, 0.3335, 0.3704, 0.3335, 0.4074, 0.2859, 0.4074, 0.2859, 0.4074, 0.3335, 0.4074, 0.3334, 0.4444, 0.2858, 0.4444, 0.2858, 0.4444, 0.3334, 0.4444, 0.3334, 0.4814, 0.2858, 0.4814, 0.2858, 0.4814, 0.3334, 0.4814, 0.3334, 0.5185, 0.2858, 0.5184, 0.2858, 0.5184, 0.3334, 0.5185, 0.3334, 0.5555, 0.2858, 0.5555, 0.2858, 0.5555, 0.3334, 0.5555, 0.3334, 0.5925, 0.2858, 0.5925, 0.2858, 0.5925, 0.3334, 0.5925, 0.3334, 0.6295, 0.2858, 0.6295, 0.2858, 0.6295, 0.3334, 0.6295, 0.3334, 0.6665, 0.2858, 0.6665, 0.2858, 0.6665, 0.3334, 0.6665, 0.3334, 0.7035, 0.2858, 0.7035, 0.2858, 0.7035, 0.3334, 0.7035, 0.3333, 0.7406, 0.2857, 0.7405, 0.2857, 0.7405, 0.3333, 0.7406, 0.3333, 0.7776, 0.2857, 0.7776, 0.2857, 0.7776, 0.3333, 0.7776, 0.3333, 0.8146, 0.2857, 0.8146, 0.2857, 0.8146, 0.3333, 0.8146, 0.3333, 0.8516, 0.2857, 0.8516, 0.2857, 0.8516, 0.3333, 0.8516, 0.3333, 0.8886, 0.2857, 0.8886, 0.2857, 0.8886, 0.3333, 0.8886, 0.3333, 0.9256, 0.2857, 0.9256, 0.2857, 0.9256, 0.3333, 0.9256, 0.3333, 0.9627, 0.2857, 0.9626, 0.2384, 0.000181, 0.286, 0.0001972, 0.286, 0.03721, 0.2384, 0.0372, 0.2384, 0.0372, 0.286, 0.03721, 0.286, 0.07423, 0.2384, 0.07421, 0.2384, 0.07421, 0.286, 0.07423, 0.286, 0.1112, 0.2384, 0.1112, 0.2384, 0.1112, 0.286, 0.1112, 0.286, 0.1483, 0.2384, 0.1482, 0.2384, 0.1482, 0.286, 0.1483, 0.2859, 0.1853, 0.2383, 0.1853, 0.2383, 0.1853, 0.2859, 0.1853, 0.2859, 0.2223, 0.2383, 0.2223, 0.2383, 0.2223, 0.2859, 0.2223, 0.2859, 0.2593, 0.2383, 0.2593, 0.2383, 0.2593, 0.2859, 0.2593, 0.2859, 0.2963, 0.2383, 0.2963, 0.2383, 0.2963, 0.2859, 0.2963, 0.2859, 0.3333, 0.2383, 0.3333, 0.2383, 0.3333, 0.2859, 0.3333, 0.2859, 0.3704, 0.2383, 0.3704, 0.2383, 0.3704, 0.2859, 0.3704, 0.2859, 0.4074, 0.2383, 0.4074, 0.2383, 0.4074, 0.2859, 0.4074, 0.2858, 0.4444, 0.2383, 0.4444, 0.2383, 0.4444, 0.2858, 0.4444, 0.2858, 0.4814, 0.2382, 0.4814, 0.2382, 0.4814, 0.2858, 0.4814, 0.2858, 0.5184, 0.2382, 0.5184, 0.2382, 0.5184, 0.2858, 0.5184, 0.2858, 0.5555, 0.2382, 0.5554, 0.2382, 0.5554, 0.2858, 0.5555, 0.2858, 0.5925, 0.2382, 0.5925, 0.2382, 0.5925, 0.2858, 0.5925, 0.2858, 0.6295, 0.2382, 0.6295, 0.2382, 0.6295, 0.2858, 0.6295, 0.2858, 0.6665, 0.2382, 0.6665, 0.2382, 0.6665, 0.2858, 0.6665, 0.2858, 0.7035, 0.2382, 0.7035, 0.2382, 0.7035, 0.2858, 0.7035, 0.2857, 0.7405, 0.2382, 0.7405, 0.2382, 0.7405, 0.2857, 0.7405, 0.2857, 0.7776, 0.2381, 0.7775, 0.2381, 0.7775, 0.2857, 0.7776, 0.2857, 0.8146, 0.2381, 0.8146, 0.2381, 0.8146, 0.2857, 0.8146, 0.2857, 0.8516, 0.2381, 0.8516, 0.2381, 0.8516, 0.2857, 0.8516, 0.2857, 0.8886, 0.2381, 0.8886, 0.2381, 0.8886, 0.2857, 0.8886, 0.2857, 0.9256, 0.2381, 0.9256, 0.2381, 0.9256, 0.2857, 0.9256, 0.2857, 0.9626, 0.2381, 0.9626, 0.1908, 0.0001647, 0.2384, 0.000181, 0.2384, 0.0372, 0.1908, 0.03718, 0.1908, 0.03718, 0.2384, 0.0372, 0.2384, 0.07421, 0.1908, 0.0742, 0.1908, 0.0742, 0.2384, 0.07421, 0.2384, 0.1112, 0.1908, 0.1112, 0.1908, 0.1112, 0.2384, 0.1112, 0.2384, 0.1482, 0.1908, 0.1482, 0.1908, 0.1482, 0.2384, 0.1482, 0.2383, 0.1853, 0.1908, 0.1852, 0.1908, 0.1852, 0.2383, 0.1853, 0.2383, 0.2223, 0.1907, 0.2223, 0.1907, 0.2223, 0.2383, 0.2223, 0.2383, 0.2593, 0.1907, 0.2593, 0.1907, 0.2593, 0.2383, 0.2593, 0.2383, 0.2963, 0.1907, 0.2963, 0.1907, 0.2963, 0.2383, 0.2963, 0.2383, 0.3333, 0.1907, 0.3333, 0.1907, 0.3333, 0.2383, 0.3333, 0.2383, 0.3704, 0.1907, 0.3703, 0.1907, 0.3703, 0.2383, 0.3704, 0.2383, 0.4074, 0.1907, 0.4074, 0.1907, 0.4074, 0.2383, 0.4074, 0.2383, 0.4444, 0.1907, 0.4444, 0.1907, 0.4444, 0.2383, 0.4444, 0.2382, 0.4814, 0.1906, 0.4814, 0.1906, 0.4814, 0.2382, 0.4814, 0.2382, 0.5184, 0.1906, 0.5184, 0.1906, 0.5184, 0.2382, 0.5184, 0.2382, 0.5554, 0.1906, 0.5554, 0.1906, 0.5554, 0.2382, 0.5554, 0.2382, 0.5925, 0.1906, 0.5924, 0.1906, 0.5924, 0.2382, 0.5925, 0.2382, 0.6295, 0.1906, 0.6295, 0.1906, 0.6295, 0.2382, 0.6295, 0.2382, 0.6665, 0.1906, 0.6665, 0.1906, 0.6665, 0.2382, 0.6665, 0.2382, 0.7035, 0.1906, 0.7035, 0.1906, 0.7035, 0.2382, 0.7035, 0.2382, 0.7405, 0.1906, 0.7405, 0.1906, 0.7405, 0.2382, 0.7405, 0.2381, 0.7775, 0.1905, 0.7775, 0.1905, 0.7775, 0.2381, 0.7775, 0.2381, 0.8146, 0.1905, 0.8145, 0.1905, 0.8145, 0.2381, 0.8146, 0.2381, 0.8516, 0.1905, 0.8516, 0.1905, 0.8516, 0.2381, 0.8516, 0.2381, 0.8886, 0.1905, 0.8886, 0.1905, 0.8886, 0.2381, 0.8886, 0.2381, 0.9256, 0.1905, 0.9256, 0.1905, 0.9256, 0.2381, 0.9256, 0.2381, 0.9626, 0.1905, 0.9626, 0.1432, 0.0001486, 0.1908, 0.0001647, 0.1908, 0.03718, 0.1432, 0.03717, 0.1432, 0.03717, 0.1908, 0.03718, 0.1908, 0.0742, 0.1432, 0.07418, 0.1432, 0.07418, 0.1908, 0.0742, 0.1908, 0.1112, 0.1432, 0.1112, 0.1432, 0.1112, 0.1908, 0.1112, 0.1908, 0.1482, 0.1432, 0.1482, 0.1432, 0.1482, 0.1908, 0.1482, 0.1908, 0.1852, 0.1432, 0.1852, 0.1432, 0.1852, 0.1908, 0.1852, 0.1907, 0.2223, 0.1431, 0.2223, 0.1431, 0.2223, 0.1907, 0.2223, 0.1907, 0.2593, 0.1431, 0.2593, 0.1431, 0.2593, 0.1907, 0.2593, 0.1907, 0.2963, 0.1431, 0.2963, 0.1431, 0.2963, 0.1907, 0.2963, 0.1907, 0.3333, 0.1431, 0.3333, 0.1431, 0.3333, 0.1907, 0.3333, 0.1907, 0.3703, 0.1431, 0.3703, 0.1431, 0.3703, 0.1907, 0.3703, 0.1907, 0.4074, 0.1431, 0.4073, 0.1431, 0.4073, 0.1907, 0.4074, 0.1907, 0.4444, 0.1431, 0.4444, 0.1431, 0.4444, 0.1907, 0.4444, 0.1906, 0.4814, 0.1431, 0.4814, 0.1431, 0.4814, 0.1906, 0.4814, 0.1906, 0.5184, 0.143, 0.5184, 0.143, 0.5184, 0.1906, 0.5184, 0.1906, 0.5554, 0.143, 0.5554, 0.143, 0.5554, 0.1906, 0.5554, 0.1906, 0.5924, 0.143, 0.5924, 0.143, 0.5924, 0.1906, 0.5924, 0.1906, 0.6295, 0.143, 0.6294, 0.143, 0.6294, 0.1906, 0.6295, 0.1906, 0.6665, 0.143, 0.6665, 0.143, 0.6665, 0.1906, 0.6665, 0.1906, 0.7035, 0.143, 0.7035, 0.143, 0.7035, 0.1906, 0.7035, 0.1906, 0.7405, 0.143, 0.7405, 0.143, 0.7405, 0.1906, 0.7405, 0.1905, 0.7775, 0.143, 0.7775, 0.143, 0.7775, 0.1905, 0.7775, 0.1905, 0.8145, 0.1429, 0.8145, 0.1429, 0.8145, 0.1905, 0.8145, 0.1905, 0.8516, 0.1429, 0.8515, 0.1429, 0.8515, 0.1905, 0.8516, 0.1905, 0.8886, 0.1429, 0.8886, 0.1429, 0.8886, 0.1905, 0.8886, 0.1905, 0.9256, 0.1429, 0.9256, 0.1429, 0.9256, 0.1905, 0.9256, 0.1905, 0.9626, 0.1429, 0.9626, 0.09563, 0.0001324, 0.1432, 0.0001486, 0.1432, 0.03717, 0.09562, 0.03715, 0.09562, 0.03715, 0.1432, 0.03717, 0.1432, 0.07418, 0.0956, 0.07417, 0.0956, 0.07417, 0.1432, 0.07418, 0.1432, 0.1112, 0.09559, 0.1112, 0.09559, 0.1112, 0.1432, 0.1112, 0.1432, 0.1482, 0.09558, 0.1482, 0.09558, 0.1482, 0.1432, 0.1482, 0.1432, 0.1852, 0.09556, 0.1852, 0.09556, 0.1852, 0.1432, 0.1852, 0.1431, 0.2223, 0.09555, 0.2222, 0.09555, 0.2222, 0.1431, 0.2223, 0.1431, 0.2593, 0.09554, 0.2593, 0.09554, 0.2593, 0.1431, 0.2593, 0.1431, 0.2963, 0.09553, 0.2963, 0.09553, 0.2963, 0.1431, 0.2963, 0.1431, 0.3333, 0.09551, 0.3333, 0.09551, 0.3333, 0.1431, 0.3333, 0.1431, 0.3703, 0.0955, 0.3703, 0.0955, 0.3703, 0.1431, 0.3703, 0.1431, 0.4073, 0.09549, 0.4073, 0.09549, 0.4073, 0.1431, 0.4073, 0.1431, 0.4444, 0.09548, 0.4443, 0.09548, 0.4443, 0.1431, 0.4444, 0.1431, 0.4814, 0.09546, 0.4814, 0.09546, 0.4814, 0.1431, 0.4814, 0.143, 0.5184, 0.09545, 0.5184, 0.09545, 0.5184, 0.143, 0.5184, 0.143, 0.5554, 0.09544, 0.5554, 0.09544, 0.5554, 0.143, 0.5554, 0.143, 0.5924, 0.09543, 0.5924, 0.09543, 0.5924, 0.143, 0.5924, 0.143, 0.6294, 0.09541, 0.6294, 0.09541, 0.6294, 0.143, 0.6294, 0.143, 0.6665, 0.0954, 0.6664, 0.0954, 0.6664, 0.143, 0.6665, 0.143, 0.7035, 0.09539, 0.7035, 0.09539, 0.7035, 0.143, 0.7035, 0.143, 0.7405, 0.09538, 0.7405, 0.09538, 0.7405, 0.143, 0.7405, 0.143, 0.7775, 0.09536, 0.7775, 0.09536, 0.7775, 0.143, 0.7775, 0.1429, 0.8145, 0.09535, 0.8145, 0.09535, 0.8145, 0.1429, 0.8145, 0.1429, 0.8515, 0.09534, 0.8515, 0.09534, 0.8515, 0.1429, 0.8515, 0.1429, 0.8886, 0.09532, 0.8885, 0.09532, 0.8885, 0.1429, 0.8886, 0.1429, 0.9256, 0.09531, 0.9256, 0.09531, 0.9256, 0.1429, 0.9256, 0.1429, 0.9626, 0.0953, 0.9626, 0.04803, 0.0001162, 0.09563, 0.0001324, 0.09562, 0.03715, 0.04802, 0.03713, 0.04802, 0.03713, 0.09562, 0.03715, 0.0956, 0.07417, 0.04801, 0.07415, 0.04801, 0.07415, 0.0956, 0.07417, 0.09559, 0.1112, 0.048, 0.1112, 0.048, 0.1112, 0.09559, 0.1112, 0.09558, 0.1482, 0.04798, 0.1482, 0.04798, 0.1482, 0.09558, 0.1482, 0.09556, 0.1852, 0.04797, 0.1852, 0.04797, 0.1852, 0.09556, 0.1852, 0.09555, 0.2222, 0.04796, 0.2222, 0.04796, 0.2222, 0.09555, 0.2222, 0.09554, 0.2593, 0.04795, 0.2592, 0.04795, 0.2592, 0.09554, 0.2593, 0.09553, 0.2963, 0.04793, 0.2963, 0.04793, 0.2963, 0.09553, 0.2963, 0.09551, 0.3333, 0.04792, 0.3333, 0.04792, 0.3333, 0.09551, 0.3333, 0.0955, 0.3703, 0.04791, 0.3703, 0.04791, 0.3703, 0.0955, 0.3703, 0.09549, 0.4073, 0.0479, 0.4073, 0.0479, 0.4073, 0.09549, 0.4073, 0.09548, 0.4443, 0.04788, 0.4443, 0.04788, 0.4443, 0.09548, 0.4443, 0.09546, 0.4814, 0.04787, 0.4813, 0.04787, 0.4813, 0.09546, 0.4814, 0.09545, 0.5184, 0.04786, 0.5184, 0.04786, 0.5184, 0.09545, 0.5184, 0.09544, 0.5554, 0.04785, 0.5554, 0.04785, 0.5554, 0.09544, 0.5554, 0.09543, 0.5924, 0.04783, 0.5924, 0.04783, 0.5924, 0.09543, 0.5924, 0.09541, 0.6294, 0.04782, 0.6294, 0.04782, 0.6294, 0.09541, 0.6294, 0.0954, 0.6664, 0.04781, 0.6664, 0.04781, 0.6664, 0.0954, 0.6664, 0.09539, 0.7035, 0.04779, 0.7034, 0.04779, 0.7034, 0.09539, 0.7035, 0.09538, 0.7405, 0.04778, 0.7405, 0.04778, 0.7405, 0.09538, 0.7405, 0.09536, 0.7775, 0.04777, 0.7775, 0.04777, 0.7775, 0.09536, 0.7775, 0.09535, 0.8145, 0.04776, 0.8145, 0.04776, 0.8145, 0.09535, 0.8145, 0.09534, 0.8515, 0.04774, 0.8515, 0.04774, 0.8515, 0.09534, 0.8515, 0.09532, 0.8885, 0.04773, 0.8885, 0.04773, 0.8885, 0.09532, 0.8885, 0.09531, 0.9256, 0.04772, 0.9255, 0.04772, 0.9255, 0.09531, 0.9256, 0.0953, 0.9626, 0.04771, 0.9626, 0.0004414, 9.998e-05, 0.04803, 0.0001162, 0.04802, 0.03713, 0.0004288, 0.03712, 0.0004288, 0.03712, 0.04802, 0.03713, 0.04801, 0.07415, 0.0004162, 0.07413, 0.0004162, 0.07413, 0.04801, 0.07415, 0.048, 0.1112, 0.0004036, 0.1112, 0.0004036, 0.1112, 0.048, 0.1112, 0.04798, 0.1482, 0.000391, 0.1482, 0.000391, 0.1482, 0.04798, 0.1482, 0.04797, 0.1852, 0.0003784, 0.1852, 0.0003784, 0.1852, 0.04797, 0.1852, 0.04796, 0.2222, 0.0003658, 0.2222, 0.0003658, 0.2222, 0.04796, 0.2222, 0.04795, 0.2592, 0.0003532, 0.2592, 0.0003532, 0.2592, 0.04795, 0.2592, 0.04793, 0.2963, 0.0003405, 0.2962, 0.0003405, 0.2962, 0.04793, 0.2963, 0.04792, 0.3333, 0.0003279, 0.3333, 0.0003279, 0.3333, 0.04792, 0.3333, 0.04791, 0.3703, 0.0003153, 0.3703, 0.0003153, 0.3703, 0.04791, 0.3703, 0.0479, 0.4073, 0.0003026, 0.4073, 0.0003026, 0.4073, 0.0479, 0.4073, 0.04788, 0.4443, 0.00029, 0.4443, 0.00029, 0.4443, 0.04788, 0.4443, 0.04787, 0.4813, 0.0002774, 0.4813, 0.0002774, 0.4813, 0.04787, 0.4813, 0.04786, 0.5184, 0.0002648, 0.5183, 0.0002648, 0.5183, 0.04786, 0.5184, 0.04785, 0.5554, 0.0002521, 0.5554, 0.0002521, 0.5554, 0.04785, 0.5554, 0.04783, 0.5924, 0.0002394, 0.5924, 0.0002394, 0.5924, 0.04783, 0.5924, 0.04782, 0.6294, 0.0002267, 0.6294, 0.0002267, 0.6294, 0.04782, 0.6294, 0.04781, 0.6664, 0.0002141, 0.6664, 0.0002141, 0.6664, 0.04781, 0.6664, 0.04779, 0.7034, 0.0002015, 0.7034, 0.0002015, 0.7034, 0.04779, 0.7034, 0.04778, 0.7405, 0.0001887, 0.7404, 0.0001887, 0.7404, 0.04778, 0.7405, 0.04777, 0.7775, 0.0001761, 0.7775, 0.0001761, 0.7775, 0.04777, 0.7775, 0.04776, 0.8145, 0.0001634, 0.8145, 0.0001634, 0.8145, 0.04776, 0.8145, 0.04774, 0.8515, 0.0001507, 0.8515, 0.0001507, 0.8515, 0.04774, 0.8515, 0.04773, 0.8885, 0.000138, 0.8885, 0.000138, 0.8885, 0.04773, 0.8885, 0.04772, 0.9255, 0.0001254, 0.9255, 0.0001254, 0.9255, 0.04772, 0.9255, 0.04771, 0.9626, 0.0001126, 0.9625, 0.9523, 0.0004249, 0.9999, 0.0004412, 0.9999, 0.03746, 0.9523, 0.03744, 0.9523, 0.03744, 0.9999, 0.03746, 0.9999, 0.07448, 0.9523, 0.07446, 0.9523, 0.07446, 0.9999, 0.07448, 0.9999, 0.1115, 0.9523, 0.1115, 0.9523, 0.1115, 0.9999, 0.1115, 0.9998, 0.1485, 0.9523, 0.1485, 0.9523, 0.1485, 0.9998, 0.1485, 0.9998, 0.1855, 0.9522, 0.1855, 0.9522, 0.1855, 0.9998, 0.1855, 0.9998, 0.2225, 0.9522, 0.2225, 0.9522, 0.2225, 0.9998, 0.2225, 0.9998, 0.2596, 0.9522, 0.2595, 0.9522, 0.2595, 0.9998, 0.2596, 0.9998, 0.2966, 0.9522, 0.2966, 0.9522, 0.2966, 0.9998, 0.2966, 0.9998, 0.3336, 0.9522, 0.3336, 0.9522, 0.3336, 0.9998, 0.3336, 0.9998, 0.3706, 0.9522, 0.3706, 0.9522, 0.3706, 0.9998, 0.3706, 0.9998, 0.4076, 0.9522, 0.4076, 0.9522, 0.4076, 0.9998, 0.4076, 0.9997, 0.4446, 0.9522, 0.4446, 0.9522, 0.4446, 0.9997, 0.4446, 0.9997, 0.4817, 0.9521, 0.4816, 0.9521, 0.4816, 0.9997, 0.4817, 0.9997, 0.5187, 0.9521, 0.5187, 0.9521, 0.5187, 0.9997, 0.5187, 0.9997, 0.5557, 0.9521, 0.5557, 0.9521, 0.5557, 0.9997, 0.5557, 0.9997, 0.5927, 0.9521, 0.5927, 0.9521, 0.5927, 0.9997, 0.5927, 0.9997, 0.6297, 0.9521, 0.6297, 0.9521, 0.6297, 0.9997, 0.6297, 0.9997, 0.6667, 0.9521, 0.6667, 0.9521, 0.6667, 0.9997, 0.6667, 0.9997, 0.7038, 0.9521, 0.7037, 0.9521, 0.7037, 0.9997, 0.7038, 0.9996, 0.7408, 0.9521, 0.7408, 0.9521, 0.7408, 0.9996, 0.7408, 0.9996, 0.7778, 0.952, 0.7778, 0.952, 0.7778, 0.9996, 0.7778, 0.9996, 0.8148, 0.952, 0.8148, 0.952, 0.8148, 0.9996, 0.8148, 0.9996, 0.8518, 0.952, 0.8518, 0.952, 0.8518, 0.9996, 0.8518, 0.9996, 0.8888, 0.952, 0.8888, 0.952, 0.8888, 0.9996, 0.8888, 0.9996, 0.9259, 0.952, 0.9258, 0.952, 0.9258, 0.9996, 0.9259, 0.9996, 0.9629, 0.952, 0.9629])
me_plane_001.materials.append(mat_material_001)
me_plane_001.use_remesh_preserve_volume = False
me_plane_001.use_remesh_preserve_attributes = False
me_plane_001.use_mirror_vertex_groups = False
me_plane_001.update()

# ---- objects
ob_plane = bpy.data.objects.new('Plane', me_plane_001)

# ---- transforms, parenting, visibility, modifiers, constraints
ob_plane.location = (0.0, 0.0, 0.0)
ob_plane.lineart.crease_threshold = 0.0

# ---- collection membership
col_collection_1.objects.link(ob_plane)

# ---- scene / render settings (as saved in the file)
scene.frame_start = 1; scene.frame_end = 250; scene.frame_set(1)
scene.render.engine = 'BLENDER_EEVEE_NEXT'
scene.render.resolution_percentage = 50
scene.render.dither_intensity = 0.0
scene.cycles.use_denoising = False
scene.cycles.samples = 128
scene.cycles.sampling_pattern = 'TABULATED_SOBOL'
scene.cycles.use_adaptive_sampling = False
scene.cycles.use_light_tree = False
scene.cycles.blur_glossy = 0.0
scene.cycles.sample_clamp_indirect = 0.0
scene.view_settings.view_transform = 'Standard'
bpy.context.view_layer.update()

# ---- added for rendering (the .blend has no active camera and no usable light): camera, sun
cam_auto = bpy.data.cameras.new('AutoCamera')
cam_auto.lens = 50.0
cam_auto.sensor_width = 36.0
cam_auto.clip_end = 1000.0
ob_auto_camera = bpy.data.objects.new('AutoCamera', cam_auto)
scene.collection.objects.link(ob_auto_camera)
ob_auto_camera.location = (2.58169, -3.11903, 2.11661)
ob_auto_camera.rotation_euler = (1.09748, -7.21219e-08, 0.694738)
scene.camera = ob_auto_camera
light_auto_sun = bpy.data.lights.new('AutoSun', 'SUN')
light_auto_sun.energy = 3.0
light_auto_sun.angle = 0.0523599
ob_auto_sun = bpy.data.objects.new('AutoSun', light_auto_sun)
scene.collection.objects.link(ob_auto_sun)
ob_auto_sun.rotation_euler = (0.872665, 0.174533, 0.523599)
bpy.context.view_layer.update()
